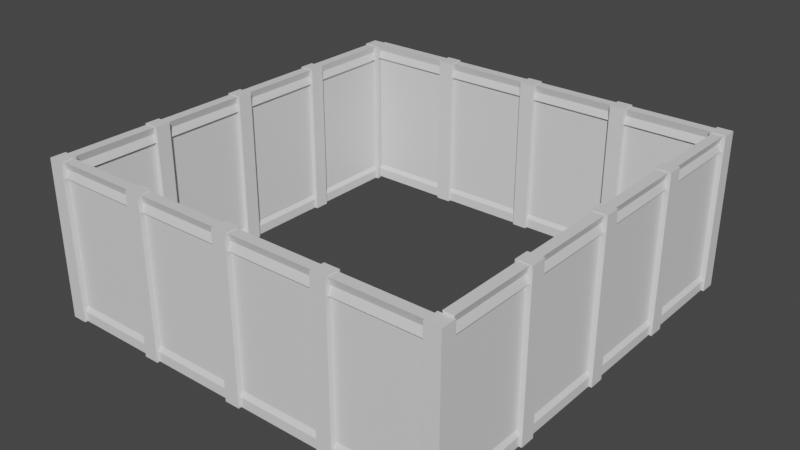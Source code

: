 # Source: WallIdeas.blend  (saved by Blender 3.0.42; exported with 4.5.12 LTS)
import bpy
from mathutils import Matrix  # noqa: F401  (used for matrix-valued properties, if any)

bpy.ops.wm.read_factory_settings(use_empty=True)
scene = bpy.context.scene
scene.name = 'Scene'

# ---- collections
col_collection = bpy.data.collections.new('Collection'); scene.collection.children.link(col_collection)

# ---- materials (node trees are filled in below, after node groups)
mat_material = bpy.data.materials.new('Material')
mat_material.alpha_threshold = 0.0
mat_material.use_transparent_shadow = False
mat_material.line_color = (0.0, 0.0, 0.0, 1.0)

# ---- material node trees
mat_material.use_nodes = True; mat_material.node_tree.nodes.clear()
_N = mat_material.node_tree.nodes; _L = mat_material.node_tree.links
n0 = _N.new('ShaderNodeOutputMaterial'); n0.name = 'Material Output'; n0.location = (300, 300)
n1 = _N.new('ShaderNodeBsdfPrincipled'); n1.name = 'Principled BSDF'; n1.location = (10, 300)
n1.distribution = 'GGX'
n1.subsurface_method = 'RANDOM_WALK_SKIN'
n1.inputs[2].default_value = 0.4
n1.inputs[3].default_value = 1.45
n1.inputs[27].default_value = (0.0, 0.0, 0.0, 1.0)
n1.inputs[28].default_value = 1.0
_L.new(n1.outputs[0], n0.inputs[0])
n0.is_active_output = True

# ---- world
world_world = bpy.data.worlds.new('World'); scene.world = world_world
world_world.use_nodes = True; world_world.node_tree.nodes.clear()
_N = world_world.node_tree.nodes; _L = world_world.node_tree.links
n0 = _N.new('ShaderNodeOutputWorld'); n0.name = 'World Output'; n0.location = (300, 300)
n1 = _N.new('ShaderNodeBackground'); n1.name = 'Background'; n1.location = (10, 300)
n1.inputs[0].default_value = (0.05088, 0.05088, 0.05088, 1.0)
_L.new(n1.outputs[0], n0.inputs[0])
n0.is_active_output = True
world_world.color = (0.05088, 0.05088, 0.05088)
world_world.use_sun_shadow = False
world_world.sun_shadow_jitter_overblur = 0.0

# ---- meshes
me_cube_002 = bpy.data.meshes.new('Cube.002')
me_cube_002.from_pydata([(1.0, 1.0, 1.0), (1.0, 1.0, -1.0), (1.0, -1.0, 1.0), (1.0, -1.0, -1.0), (-1.0, 1.0, 1.0), (-1.0, 1.0, -1.0), (-1.0, -1.0, 1.0), (-1.0, -1.0, -1.0)], [], [(0, 4, 6, 2), (3, 2, 6, 7), (7, 6, 4, 5), (5, 1, 3, 7), (1, 0, 2, 3), (5, 4, 0, 1)])
_uv = me_cube_002.uv_layers.new(name='UVMap')
_uv.uv.foreach_set('vector', [0.625, 0.5, 0.875, 0.5, 0.875, 0.75, 0.625, 0.75, 0.375, 0.75, 0.625, 0.75, 0.625, 1.0, 0.375, 1.0, 0.375, 0.0, 0.625, 0.0, 0.625, 0.25, 0.375, 0.25, 0.125, 0.5, 0.375, 0.5, 0.375, 0.75, 0.125, 0.75, 0.375, 0.5, 0.625, 0.5, 0.625, 0.75, 0.375, 0.75, 0.375, 0.25, 0.625, 0.25, 0.625, 0.5, 0.375, 0.5])
me_cube_002.materials.append(mat_material)
me_cube_002.use_remesh_preserve_volume = False
me_cube_002.use_remesh_preserve_attributes = False
me_cube_002.use_mirror_vertex_groups = False
me_cube_002.update()
me_cube_003 = bpy.data.meshes.new('Cube.003')
me_cube_003.from_pydata([(1.0, 1.0, -1.0), (1.0, -1.0, -1.0), (-1.0, 1.0, -1.0), (-1.0, -1.0, -1.0), (0.25, 1.0, 1.0), (1.0, 1.0, 0.25), (1.0, -1.0, 0.25), (0.25, -1.0, 1.0), (-1.0, 1.0, 0.25), (-0.25, 1.0, 1.0), (-0.25, -1.0, 1.0), (-1.0, -1.0, 0.25)], [], [(4, 9, 10, 7), (2, 0, 1, 3), (1, 6, 7, 10, 11, 3), (0, 5, 6, 1), (4, 7, 6, 5), (3, 11, 8, 2), (10, 9, 8, 11), (2, 8, 9, 4, 5, 0)])
_uv = me_cube_003.uv_layers.new(name='UVMap')
_uv.uv.foreach_set('vector', [0.7188, 0.5, 0.7812, 0.5, 0.7812, 0.75, 0.7188, 0.75, 0.125, 0.5, 0.375, 0.5, 0.375, 0.75, 0.125, 0.75, 0.375, 0.75, 0.5312, 0.75, 0.625, 0.8438, 0.625, 0.9062, 0.5312, 1.0, 0.375, 1.0, 0.375, 0.5, 0.5312, 0.5, 0.5312, 0.75, 0.375, 0.75, 0.7188, 0.5, 0.7188, 0.75, 0.5312, 0.75, 0.5312, 0.5, 0.375, 0.0, 0.5312, 0.0, 0.5312, 0.25, 0.375, 0.25, 0.625, 0.0, 0.625, 0.25, 0.5312, 0.25, 0.5312, 0.0, 0.375, 0.25, 0.5312, 0.25, 0.625, 0.3438, 0.625, 0.4062, 0.5312, 0.5, 0.375, 0.5])
me_cube_003.materials.append(mat_material)
me_cube_003.use_remesh_preserve_volume = False
me_cube_003.use_remesh_preserve_attributes = False
me_cube_003.use_mirror_vertex_groups = False
me_cube_003.update()
me_cube_004 = bpy.data.meshes.new('Cube.004')
me_cube_004.from_pydata([(1.0, 1.0, 1.0), (1.0, 1.0, -1.0), (1.0, -1.0, 1.0), (1.0, -1.0, -1.0), (-1.0, 1.0, 1.0), (-1.0, 1.0, -1.0), (-1.0, -1.0, 1.0), (-1.0, -1.0, -1.0), (0.5, 1.0, 0.0), (-0.5, -1.0, 0.0), (0.5, -1.0, 0.0), (-0.5, 1.0, 0.0)], [], [(0, 4, 6, 2), (10, 2, 6, 9), (9, 6, 4, 11), (5, 1, 3, 7), (8, 0, 2, 10), (11, 4, 0, 8), (5, 11, 8, 1), (1, 8, 10, 3), (7, 9, 11, 5), (3, 10, 9, 7)])
_uv = me_cube_004.uv_layers.new(name='UVMap')
_uv.uv.foreach_set('vector', [0.625, 0.5, 0.875, 0.5, 0.875, 0.75, 0.625, 0.75, 0.5, 0.75, 0.625, 0.75, 0.625, 1.0, 0.5, 1.0, 0.5, 0.0, 0.625, 0.0, 0.625, 0.25, 0.5, 0.25, 0.125, 0.5, 0.375, 0.5, 0.375, 0.75, 0.125, 0.75, 0.5, 0.5, 0.625, 0.5, 0.625, 0.75, 0.5, 0.75, 0.5, 0.25, 0.625, 0.25, 0.625, 0.5, 0.5, 0.5, 0.375, 0.25, 0.5, 0.25, 0.5, 0.5, 0.375, 0.5, 0.375, 0.5, 0.5, 0.5, 0.5, 0.75, 0.375, 0.75, 0.375, 0.0, 0.5, 0.0, 0.5, 0.25, 0.375, 0.25, 0.375, 0.75, 0.5, 0.75, 0.5, 1.0, 0.375, 1.0])
me_cube_004.materials.append(mat_material)
me_cube_004.use_remesh_preserve_volume = False
me_cube_004.use_remesh_preserve_attributes = False
me_cube_004.use_mirror_vertex_groups = False
me_cube_004.update()
me_cube_005 = bpy.data.meshes.new('Cube.005')
me_cube_005.from_pydata([(1.0, 1.0, 1.0), (1.0, 1.0, -1.0), (1.0, -1.0, 1.0), (1.0, -1.0, -1.0), (-1.0, 1.0, 1.0), (-1.0, 1.0, -1.0), (-1.0, -1.0, 1.0), (-1.0, -1.0, -1.0)], [], [(0, 4, 6, 2), (3, 2, 6, 7), (7, 6, 4, 5), (5, 1, 3, 7), (1, 0, 2, 3), (5, 4, 0, 1)])
_uv = me_cube_005.uv_layers.new(name='UVMap')
_uv.uv.foreach_set('vector', [0.625, 0.5, 0.875, 0.5, 0.875, 0.75, 0.625, 0.75, 0.375, 0.75, 0.625, 0.75, 0.625, 1.0, 0.375, 1.0, 0.375, 0.0, 0.625, 0.0, 0.625, 0.25, 0.375, 0.25, 0.125, 0.5, 0.375, 0.5, 0.375, 0.75, 0.125, 0.75, 0.375, 0.5, 0.625, 0.5, 0.625, 0.75, 0.375, 0.75, 0.375, 0.25, 0.625, 0.25, 0.625, 0.5, 0.375, 0.5])
me_cube_005.materials.append(mat_material)
me_cube_005.use_remesh_preserve_volume = False
me_cube_005.use_remesh_preserve_attributes = False
me_cube_005.use_mirror_vertex_groups = False
me_cube_005.update()
me_cube_007 = bpy.data.meshes.new('Cube.007')
me_cube_007.from_pydata([(1.0, 1.0, 1.0), (1.0, 1.0, -1.0), (1.0, -1.0, 1.0), (1.0, -1.0, -1.0), (-1.0, 1.0, 1.0), (-1.0, 1.0, -1.0), (-1.0, -1.0, 1.0), (-1.0, -1.0, -1.0)], [], [(0, 4, 6, 2), (3, 2, 6, 7), (7, 6, 4, 5), (5, 1, 3, 7), (1, 0, 2, 3), (5, 4, 0, 1)])
_uv = me_cube_007.uv_layers.new(name='UVMap')
_uv.uv.foreach_set('vector', [0.625, 0.5, 0.875, 0.5, 0.875, 0.75, 0.625, 0.75, 0.375, 0.75, 0.625, 0.75, 0.625, 1.0, 0.375, 1.0, 0.375, 0.0, 0.625, 0.0, 0.625, 0.25, 0.375, 0.25, 0.125, 0.5, 0.375, 0.5, 0.375, 0.75, 0.125, 0.75, 0.375, 0.5, 0.625, 0.5, 0.625, 0.75, 0.375, 0.75, 0.375, 0.25, 0.625, 0.25, 0.625, 0.5, 0.375, 0.5])
me_cube_007.materials.append(mat_material)
me_cube_007.use_remesh_preserve_volume = False
me_cube_007.use_remesh_preserve_attributes = False
me_cube_007.use_mirror_vertex_groups = False
me_cube_007.update()
me_cube_010 = bpy.data.meshes.new('Cube.010')
me_cube_010.from_pydata([(1.0, 1.0, 1.0), (1.0, 1.0, -1.0), (1.0, -1.0, 1.0), (1.0, -1.0, -1.0), (-1.0, 1.0, 1.0), (-1.0, 1.0, -1.0), (-1.0, -1.0, 1.0), (-1.0, -1.0, -1.0)], [], [(0, 4, 6, 2), (3, 2, 6, 7), (7, 6, 4, 5), (5, 1, 3, 7), (1, 0, 2, 3), (5, 4, 0, 1)])
_uv = me_cube_010.uv_layers.new(name='UVMap')
_uv.uv.foreach_set('vector', [0.625, 0.5, 0.875, 0.5, 0.875, 0.75, 0.625, 0.75, 0.375, 0.75, 0.625, 0.75, 0.625, 1.0, 0.375, 1.0, 0.375, 0.0, 0.625, 0.0, 0.625, 0.25, 0.375, 0.25, 0.125, 0.5, 0.375, 0.5, 0.375, 0.75, 0.125, 0.75, 0.375, 0.5, 0.625, 0.5, 0.625, 0.75, 0.375, 0.75, 0.375, 0.25, 0.625, 0.25, 0.625, 0.5, 0.375, 0.5])
me_cube_010.materials.append(mat_material)
me_cube_010.use_remesh_preserve_volume = False
me_cube_010.use_remesh_preserve_attributes = False
me_cube_010.use_mirror_vertex_groups = False
me_cube_010.update()
me_cube_012 = bpy.data.meshes.new('Cube.012')
me_cube_012.from_pydata([(1.0, 1.0, 1.0), (1.0, 1.0, -1.0), (1.0, -1.0, 1.0), (1.0, -1.0, -1.0), (-1.0, 1.0, 1.0), (-1.0, 1.0, -1.0), (-1.0, -1.0, 1.0), (-1.0, -1.0, -1.0)], [], [(0, 4, 6, 2), (3, 2, 6, 7), (7, 6, 4, 5), (5, 1, 3, 7), (1, 0, 2, 3), (5, 4, 0, 1)])
_uv = me_cube_012.uv_layers.new(name='UVMap')
_uv.uv.foreach_set('vector', [0.625, 0.5, 0.875, 0.5, 0.875, 0.75, 0.625, 0.75, 0.375, 0.75, 0.625, 0.75, 0.625, 1.0, 0.375, 1.0, 0.375, 0.0, 0.625, 0.0, 0.625, 0.25, 0.375, 0.25, 0.125, 0.5, 0.375, 0.5, 0.375, 0.75, 0.125, 0.75, 0.375, 0.5, 0.625, 0.5, 0.625, 0.75, 0.375, 0.75, 0.375, 0.25, 0.625, 0.25, 0.625, 0.5, 0.375, 0.5])
me_cube_012.materials.append(mat_material)
me_cube_012.use_remesh_preserve_volume = False
me_cube_012.use_remesh_preserve_attributes = False
me_cube_012.use_mirror_vertex_groups = False
me_cube_012.update()
me_cube_015 = bpy.data.meshes.new('Cube.015')
me_cube_015.from_pydata([(1.0, 1.0, 1.0), (1.0, 1.0, -1.0), (1.0, -1.0, 1.0), (1.0, -1.0, -1.0), (-1.0, 1.0, 1.0), (-1.0, 1.0, -1.0), (-1.0, -1.0, 1.0), (-1.0, -1.0, -1.0)], [], [(0, 4, 6, 2), (3, 2, 6, 7), (7, 6, 4, 5), (5, 1, 3, 7), (1, 0, 2, 3), (5, 4, 0, 1)])
_uv = me_cube_015.uv_layers.new(name='UVMap')
_uv.uv.foreach_set('vector', [0.625, 0.5, 0.875, 0.5, 0.875, 0.75, 0.625, 0.75, 0.375, 0.75, 0.625, 0.75, 0.625, 1.0, 0.375, 1.0, 0.375, 0.0, 0.625, 0.0, 0.625, 0.25, 0.375, 0.25, 0.125, 0.5, 0.375, 0.5, 0.375, 0.75, 0.125, 0.75, 0.375, 0.5, 0.625, 0.5, 0.625, 0.75, 0.375, 0.75, 0.375, 0.25, 0.625, 0.25, 0.625, 0.5, 0.375, 0.5])
me_cube_015.materials.append(mat_material)
me_cube_015.use_remesh_preserve_volume = False
me_cube_015.use_remesh_preserve_attributes = False
me_cube_015.use_mirror_vertex_groups = False
me_cube_015.update()
me_cube_016 = bpy.data.meshes.new('Cube.016')
me_cube_016.from_pydata([(1.0, 1.0, 1.0), (1.0, 1.0, -1.0), (1.0, -1.0, 1.0), (1.0, -1.0, -1.0), (-1.0, 1.0, 1.0), (-1.0, 1.0, -1.0), (-1.0, -1.0, 1.0), (-1.0, -1.0, -1.0)], [], [(0, 4, 6, 2), (3, 2, 6, 7), (7, 6, 4, 5), (5, 1, 3, 7), (1, 0, 2, 3), (5, 4, 0, 1)])
_uv = me_cube_016.uv_layers.new(name='UVMap')
_uv.uv.foreach_set('vector', [0.625, 0.5, 0.875, 0.5, 0.875, 0.75, 0.625, 0.75, 0.375, 0.75, 0.625, 0.75, 0.625, 1.0, 0.375, 1.0, 0.375, 0.0, 0.625, 0.0, 0.625, 0.25, 0.375, 0.25, 0.125, 0.5, 0.375, 0.5, 0.375, 0.75, 0.125, 0.75, 0.375, 0.5, 0.625, 0.5, 0.625, 0.75, 0.375, 0.75, 0.375, 0.25, 0.625, 0.25, 0.625, 0.5, 0.375, 0.5])
me_cube_016.materials.append(mat_material)
me_cube_016.use_remesh_preserve_volume = False
me_cube_016.use_remesh_preserve_attributes = False
me_cube_016.use_mirror_vertex_groups = False
me_cube_016.update()
me_cube_019 = bpy.data.meshes.new('Cube.019')
me_cube_019.from_pydata([(1.0, 1.0, 1.0), (1.0, 1.0, -1.0), (1.0, -1.0, 1.0), (1.0, -1.0, -1.0), (-1.0, 1.0, 1.0), (-1.0, 1.0, -1.0), (-1.0, -1.0, 1.0), (-1.0, -1.0, -1.0)], [], [(0, 4, 6, 2), (3, 2, 6, 7), (7, 6, 4, 5), (5, 1, 3, 7), (1, 0, 2, 3), (5, 4, 0, 1)])
_uv = me_cube_019.uv_layers.new(name='UVMap')
_uv.uv.foreach_set('vector', [0.625, 0.5, 0.875, 0.5, 0.875, 0.75, 0.625, 0.75, 0.375, 0.75, 0.625, 0.75, 0.625, 1.0, 0.375, 1.0, 0.375, 0.0, 0.625, 0.0, 0.625, 0.25, 0.375, 0.25, 0.125, 0.5, 0.375, 0.5, 0.375, 0.75, 0.125, 0.75, 0.375, 0.5, 0.625, 0.5, 0.625, 0.75, 0.375, 0.75, 0.375, 0.25, 0.625, 0.25, 0.625, 0.5, 0.375, 0.5])
me_cube_019.materials.append(mat_material)
me_cube_019.use_remesh_preserve_volume = False
me_cube_019.use_remesh_preserve_attributes = False
me_cube_019.use_mirror_vertex_groups = False
me_cube_019.update()
me_cube_020 = bpy.data.meshes.new('Cube.020')
me_cube_020.from_pydata([(1.0, 1.0, -1.0), (1.0, -1.0, -1.0), (-1.0, 1.0, -1.0), (-1.0, -1.0, -1.0), (0.25, 1.0, 1.0), (1.0, 1.0, 0.25), (1.0, -1.0, 0.25), (0.25, -1.0, 1.0), (-1.0, 1.0, 0.25), (-0.25, 1.0, 1.0), (-0.25, -1.0, 1.0), (-1.0, -1.0, 0.25)], [], [(4, 9, 10, 7), (2, 0, 1, 3), (1, 6, 7, 10, 11, 3), (0, 5, 6, 1), (4, 7, 6, 5), (3, 11, 8, 2), (10, 9, 8, 11), (2, 8, 9, 4, 5, 0)])
_uv = me_cube_020.uv_layers.new(name='UVMap')
_uv.uv.foreach_set('vector', [0.7188, 0.5, 0.7812, 0.5, 0.7812, 0.75, 0.7188, 0.75, 0.125, 0.5, 0.375, 0.5, 0.375, 0.75, 0.125, 0.75, 0.375, 0.75, 0.5312, 0.75, 0.625, 0.8438, 0.625, 0.9062, 0.5312, 1.0, 0.375, 1.0, 0.375, 0.5, 0.5312, 0.5, 0.5312, 0.75, 0.375, 0.75, 0.7188, 0.5, 0.7188, 0.75, 0.5312, 0.75, 0.5312, 0.5, 0.375, 0.0, 0.5312, 0.0, 0.5312, 0.25, 0.375, 0.25, 0.625, 0.0, 0.625, 0.25, 0.5312, 0.25, 0.5312, 0.0, 0.375, 0.25, 0.5312, 0.25, 0.625, 0.3438, 0.625, 0.4062, 0.5312, 0.5, 0.375, 0.5])
me_cube_020.materials.append(mat_material)
me_cube_020.use_remesh_preserve_volume = False
me_cube_020.use_remesh_preserve_attributes = False
me_cube_020.use_mirror_vertex_groups = False
me_cube_020.update()
me_cube_021 = bpy.data.meshes.new('Cube.021')
me_cube_021.from_pydata([(1.0, 1.0, -1.0), (1.0, -1.0, -1.0), (-1.0, 1.0, -1.0), (-1.0, -1.0, -1.0), (0.25, 1.0, 1.0), (1.0, 1.0, 0.25), (1.0, -1.0, 0.25), (0.25, -1.0, 1.0), (-1.0, 1.0, 0.25), (-0.25, 1.0, 1.0), (-0.25, -1.0, 1.0), (-1.0, -1.0, 0.25)], [], [(4, 9, 10, 7), (2, 0, 1, 3), (1, 6, 7, 10, 11, 3), (0, 5, 6, 1), (4, 7, 6, 5), (3, 11, 8, 2), (10, 9, 8, 11), (2, 8, 9, 4, 5, 0)])
_uv = me_cube_021.uv_layers.new(name='UVMap')
_uv.uv.foreach_set('vector', [0.7188, 0.5, 0.7812, 0.5, 0.7812, 0.75, 0.7188, 0.75, 0.125, 0.5, 0.375, 0.5, 0.375, 0.75, 0.125, 0.75, 0.375, 0.75, 0.5312, 0.75, 0.625, 0.8438, 0.625, 0.9062, 0.5312, 1.0, 0.375, 1.0, 0.375, 0.5, 0.5312, 0.5, 0.5312, 0.75, 0.375, 0.75, 0.7188, 0.5, 0.7188, 0.75, 0.5312, 0.75, 0.5312, 0.5, 0.375, 0.0, 0.5312, 0.0, 0.5312, 0.25, 0.375, 0.25, 0.625, 0.0, 0.625, 0.25, 0.5312, 0.25, 0.5312, 0.0, 0.375, 0.25, 0.5312, 0.25, 0.625, 0.3438, 0.625, 0.4062, 0.5312, 0.5, 0.375, 0.5])
me_cube_021.materials.append(mat_material)
me_cube_021.use_remesh_preserve_volume = False
me_cube_021.use_remesh_preserve_attributes = False
me_cube_021.use_mirror_vertex_groups = False
me_cube_021.update()
me_cube_022 = bpy.data.meshes.new('Cube.022')
me_cube_022.from_pydata([(1.0, 1.0, -1.0), (1.0, -1.0, -1.0), (-1.0, 1.0, -1.0), (-1.0, -1.0, -1.0), (0.25, 1.0, 1.0), (1.0, 1.0, 0.25), (1.0, -1.0, 0.25), (0.25, -1.0, 1.0), (-1.0, 1.0, 0.25), (-0.25, 1.0, 1.0), (-0.25, -1.0, 1.0), (-1.0, -1.0, 0.25)], [], [(4, 9, 10, 7), (2, 0, 1, 3), (1, 6, 7, 10, 11, 3), (0, 5, 6, 1), (4, 7, 6, 5), (3, 11, 8, 2), (10, 9, 8, 11), (2, 8, 9, 4, 5, 0)])
_uv = me_cube_022.uv_layers.new(name='UVMap')
_uv.uv.foreach_set('vector', [0.7188, 0.5, 0.7812, 0.5, 0.7812, 0.75, 0.7188, 0.75, 0.125, 0.5, 0.375, 0.5, 0.375, 0.75, 0.125, 0.75, 0.375, 0.75, 0.5312, 0.75, 0.625, 0.8438, 0.625, 0.9062, 0.5312, 1.0, 0.375, 1.0, 0.375, 0.5, 0.5312, 0.5, 0.5312, 0.75, 0.375, 0.75, 0.7188, 0.5, 0.7188, 0.75, 0.5312, 0.75, 0.5312, 0.5, 0.375, 0.0, 0.5312, 0.0, 0.5312, 0.25, 0.375, 0.25, 0.625, 0.0, 0.625, 0.25, 0.5312, 0.25, 0.5312, 0.0, 0.375, 0.25, 0.5312, 0.25, 0.625, 0.3438, 0.625, 0.4062, 0.5312, 0.5, 0.375, 0.5])
me_cube_022.materials.append(mat_material)
me_cube_022.use_remesh_preserve_volume = False
me_cube_022.use_remesh_preserve_attributes = False
me_cube_022.use_mirror_vertex_groups = False
me_cube_022.update()
me_cube_023 = bpy.data.meshes.new('Cube.023')
me_cube_023.from_pydata([(1.0, 1.0, 1.0), (1.0, 1.0, -1.0), (1.0, -1.0, 1.0), (1.0, -1.0, -1.0), (-1.0, 1.0, 1.0), (-1.0, 1.0, -1.0), (-1.0, -1.0, 1.0), (-1.0, -1.0, -1.0), (0.5, 1.0, 0.0), (-0.5, -1.0, 0.0), (0.5, -1.0, 0.0), (-0.5, 1.0, 0.0)], [], [(0, 4, 6, 2), (10, 2, 6, 9), (9, 6, 4, 11), (5, 1, 3, 7), (8, 0, 2, 10), (11, 4, 0, 8), (5, 11, 8, 1), (1, 8, 10, 3), (7, 9, 11, 5), (3, 10, 9, 7)])
_uv = me_cube_023.uv_layers.new(name='UVMap')
_uv.uv.foreach_set('vector', [0.625, 0.5, 0.875, 0.5, 0.875, 0.75, 0.625, 0.75, 0.5, 0.75, 0.625, 0.75, 0.625, 1.0, 0.5, 1.0, 0.5, 0.0, 0.625, 0.0, 0.625, 0.25, 0.5, 0.25, 0.125, 0.5, 0.375, 0.5, 0.375, 0.75, 0.125, 0.75, 0.5, 0.5, 0.625, 0.5, 0.625, 0.75, 0.5, 0.75, 0.5, 0.25, 0.625, 0.25, 0.625, 0.5, 0.5, 0.5, 0.375, 0.25, 0.5, 0.25, 0.5, 0.5, 0.375, 0.5, 0.375, 0.5, 0.5, 0.5, 0.5, 0.75, 0.375, 0.75, 0.375, 0.0, 0.5, 0.0, 0.5, 0.25, 0.375, 0.25, 0.375, 0.75, 0.5, 0.75, 0.5, 1.0, 0.375, 1.0])
me_cube_023.materials.append(mat_material)
me_cube_023.use_remesh_preserve_volume = False
me_cube_023.use_remesh_preserve_attributes = False
me_cube_023.use_mirror_vertex_groups = False
me_cube_023.update()
me_cube_024 = bpy.data.meshes.new('Cube.024')
me_cube_024.from_pydata([(1.0, 1.0, 1.0), (1.0, 1.0, -1.0), (1.0, -1.0, 1.0), (1.0, -1.0, -1.0), (-1.0, 1.0, 1.0), (-1.0, 1.0, -1.0), (-1.0, -1.0, 1.0), (-1.0, -1.0, -1.0), (0.5, 1.0, 0.0), (-0.5, -1.0, 0.0), (0.5, -1.0, 0.0), (-0.5, 1.0, 0.0)], [], [(0, 4, 6, 2), (10, 2, 6, 9), (9, 6, 4, 11), (5, 1, 3, 7), (8, 0, 2, 10), (11, 4, 0, 8), (5, 11, 8, 1), (1, 8, 10, 3), (7, 9, 11, 5), (3, 10, 9, 7)])
_uv = me_cube_024.uv_layers.new(name='UVMap')
_uv.uv.foreach_set('vector', [0.625, 0.5, 0.875, 0.5, 0.875, 0.75, 0.625, 0.75, 0.5, 0.75, 0.625, 0.75, 0.625, 1.0, 0.5, 1.0, 0.5, 0.0, 0.625, 0.0, 0.625, 0.25, 0.5, 0.25, 0.125, 0.5, 0.375, 0.5, 0.375, 0.75, 0.125, 0.75, 0.5, 0.5, 0.625, 0.5, 0.625, 0.75, 0.5, 0.75, 0.5, 0.25, 0.625, 0.25, 0.625, 0.5, 0.5, 0.5, 0.375, 0.25, 0.5, 0.25, 0.5, 0.5, 0.375, 0.5, 0.375, 0.5, 0.5, 0.5, 0.5, 0.75, 0.375, 0.75, 0.375, 0.0, 0.5, 0.0, 0.5, 0.25, 0.375, 0.25, 0.375, 0.75, 0.5, 0.75, 0.5, 1.0, 0.375, 1.0])
me_cube_024.materials.append(mat_material)
me_cube_024.use_remesh_preserve_volume = False
me_cube_024.use_remesh_preserve_attributes = False
me_cube_024.use_mirror_vertex_groups = False
me_cube_024.update()
me_cube_025 = bpy.data.meshes.new('Cube.025')
me_cube_025.from_pydata([(1.0, 1.0, 1.0), (1.0, 1.0, -1.0), (1.0, -1.0, 1.0), (1.0, -1.0, -1.0), (-1.0, 1.0, 1.0), (-1.0, 1.0, -1.0), (-1.0, -1.0, 1.0), (-1.0, -1.0, -1.0), (0.5, 1.0, 0.0), (-0.5, -1.0, 0.0), (0.5, -1.0, 0.0), (-0.5, 1.0, 0.0)], [], [(0, 4, 6, 2), (10, 2, 6, 9), (9, 6, 4, 11), (5, 1, 3, 7), (8, 0, 2, 10), (11, 4, 0, 8), (5, 11, 8, 1), (1, 8, 10, 3), (7, 9, 11, 5), (3, 10, 9, 7)])
_uv = me_cube_025.uv_layers.new(name='UVMap')
_uv.uv.foreach_set('vector', [0.625, 0.5, 0.875, 0.5, 0.875, 0.75, 0.625, 0.75, 0.5, 0.75, 0.625, 0.75, 0.625, 1.0, 0.5, 1.0, 0.5, 0.0, 0.625, 0.0, 0.625, 0.25, 0.5, 0.25, 0.125, 0.5, 0.375, 0.5, 0.375, 0.75, 0.125, 0.75, 0.5, 0.5, 0.625, 0.5, 0.625, 0.75, 0.5, 0.75, 0.5, 0.25, 0.625, 0.25, 0.625, 0.5, 0.5, 0.5, 0.375, 0.25, 0.5, 0.25, 0.5, 0.5, 0.375, 0.5, 0.375, 0.5, 0.5, 0.5, 0.5, 0.75, 0.375, 0.75, 0.375, 0.0, 0.5, 0.0, 0.5, 0.25, 0.375, 0.25, 0.375, 0.75, 0.5, 0.75, 0.5, 1.0, 0.375, 1.0])
me_cube_025.materials.append(mat_material)
me_cube_025.use_remesh_preserve_volume = False
me_cube_025.use_remesh_preserve_attributes = False
me_cube_025.use_mirror_vertex_groups = False
me_cube_025.update()
me_cube_027 = bpy.data.meshes.new('Cube.027')
me_cube_027.from_pydata([(1.0, 1.0, 1.0), (1.0, 1.0, -1.0), (1.0, -1.0, 1.0), (1.0, -1.0, -1.0), (-1.0, 1.0, 1.0), (-1.0, 1.0, -1.0), (-1.0, -1.0, 1.0), (-1.0, -1.0, -1.0)], [], [(0, 4, 6, 2), (3, 2, 6, 7), (7, 6, 4, 5), (5, 1, 3, 7), (1, 0, 2, 3), (5, 4, 0, 1)])
_uv = me_cube_027.uv_layers.new(name='UVMap')
_uv.uv.foreach_set('vector', [0.625, 0.5, 0.875, 0.5, 0.875, 0.75, 0.625, 0.75, 0.375, 0.75, 0.625, 0.75, 0.625, 1.0, 0.375, 1.0, 0.375, 0.0, 0.625, 0.0, 0.625, 0.25, 0.375, 0.25, 0.125, 0.5, 0.375, 0.5, 0.375, 0.75, 0.125, 0.75, 0.375, 0.5, 0.625, 0.5, 0.625, 0.75, 0.375, 0.75, 0.375, 0.25, 0.625, 0.25, 0.625, 0.5, 0.375, 0.5])
me_cube_027.materials.append(mat_material)
me_cube_027.use_remesh_preserve_volume = False
me_cube_027.use_remesh_preserve_attributes = False
me_cube_027.use_mirror_vertex_groups = False
me_cube_027.update()
me_cube_028 = bpy.data.meshes.new('Cube.028')
me_cube_028.from_pydata([(1.0, 1.0, -1.0), (1.0, -1.0, -1.0), (-1.0, 1.0, -1.0), (-1.0, -1.0, -1.0), (0.25, 1.0, 1.0), (1.0, 1.0, 0.25), (1.0, -1.0, 0.25), (0.25, -1.0, 1.0), (-1.0, 1.0, 0.25), (-0.25, 1.0, 1.0), (-0.25, -1.0, 1.0), (-1.0, -1.0, 0.25)], [], [(4, 9, 10, 7), (2, 0, 1, 3), (1, 6, 7, 10, 11, 3), (0, 5, 6, 1), (4, 7, 6, 5), (3, 11, 8, 2), (10, 9, 8, 11), (2, 8, 9, 4, 5, 0)])
_uv = me_cube_028.uv_layers.new(name='UVMap')
_uv.uv.foreach_set('vector', [0.7188, 0.5, 0.7812, 0.5, 0.7812, 0.75, 0.7188, 0.75, 0.125, 0.5, 0.375, 0.5, 0.375, 0.75, 0.125, 0.75, 0.375, 0.75, 0.5312, 0.75, 0.625, 0.8438, 0.625, 0.9062, 0.5312, 1.0, 0.375, 1.0, 0.375, 0.5, 0.5312, 0.5, 0.5312, 0.75, 0.375, 0.75, 0.7188, 0.5, 0.7188, 0.75, 0.5312, 0.75, 0.5312, 0.5, 0.375, 0.0, 0.5312, 0.0, 0.5312, 0.25, 0.375, 0.25, 0.625, 0.0, 0.625, 0.25, 0.5312, 0.25, 0.5312, 0.0, 0.375, 0.25, 0.5312, 0.25, 0.625, 0.3438, 0.625, 0.4062, 0.5312, 0.5, 0.375, 0.5])
me_cube_028.materials.append(mat_material)
me_cube_028.use_remesh_preserve_volume = False
me_cube_028.use_remesh_preserve_attributes = False
me_cube_028.use_mirror_vertex_groups = False
me_cube_028.update()
me_cube_029 = bpy.data.meshes.new('Cube.029')
me_cube_029.from_pydata([(1.0, 1.0, 1.0), (1.0, 1.0, -1.0), (1.0, -1.0, 1.0), (1.0, -1.0, -1.0), (-1.0, 1.0, 1.0), (-1.0, 1.0, -1.0), (-1.0, -1.0, 1.0), (-1.0, -1.0, -1.0), (0.5, 1.0, 0.0), (-0.5, -1.0, 0.0), (0.5, -1.0, 0.0), (-0.5, 1.0, 0.0)], [], [(0, 4, 6, 2), (10, 2, 6, 9), (9, 6, 4, 11), (5, 1, 3, 7), (8, 0, 2, 10), (11, 4, 0, 8), (5, 11, 8, 1), (1, 8, 10, 3), (7, 9, 11, 5), (3, 10, 9, 7)])
_uv = me_cube_029.uv_layers.new(name='UVMap')
_uv.uv.foreach_set('vector', [0.625, 0.5, 0.875, 0.5, 0.875, 0.75, 0.625, 0.75, 0.5, 0.75, 0.625, 0.75, 0.625, 1.0, 0.5, 1.0, 0.5, 0.0, 0.625, 0.0, 0.625, 0.25, 0.5, 0.25, 0.125, 0.5, 0.375, 0.5, 0.375, 0.75, 0.125, 0.75, 0.5, 0.5, 0.625, 0.5, 0.625, 0.75, 0.5, 0.75, 0.5, 0.25, 0.625, 0.25, 0.625, 0.5, 0.5, 0.5, 0.375, 0.25, 0.5, 0.25, 0.5, 0.5, 0.375, 0.5, 0.375, 0.5, 0.5, 0.5, 0.5, 0.75, 0.375, 0.75, 0.375, 0.0, 0.5, 0.0, 0.5, 0.25, 0.375, 0.25, 0.375, 0.75, 0.5, 0.75, 0.5, 1.0, 0.375, 1.0])
me_cube_029.materials.append(mat_material)
me_cube_029.use_remesh_preserve_volume = False
me_cube_029.use_remesh_preserve_attributes = False
me_cube_029.use_mirror_vertex_groups = False
me_cube_029.update()
me_cube_030 = bpy.data.meshes.new('Cube.030')
me_cube_030.from_pydata([(1.0, 1.0, 1.0), (1.0, 1.0, -1.0), (1.0, -1.0, 1.0), (1.0, -1.0, -1.0), (-1.0, 1.0, 1.0), (-1.0, 1.0, -1.0), (-1.0, -1.0, 1.0), (-1.0, -1.0, -1.0)], [], [(0, 4, 6, 2), (3, 2, 6, 7), (7, 6, 4, 5), (5, 1, 3, 7), (1, 0, 2, 3), (5, 4, 0, 1)])
_uv = me_cube_030.uv_layers.new(name='UVMap')
_uv.uv.foreach_set('vector', [0.625, 0.5, 0.875, 0.5, 0.875, 0.75, 0.625, 0.75, 0.375, 0.75, 0.625, 0.75, 0.625, 1.0, 0.375, 1.0, 0.375, 0.0, 0.625, 0.0, 0.625, 0.25, 0.375, 0.25, 0.125, 0.5, 0.375, 0.5, 0.375, 0.75, 0.125, 0.75, 0.375, 0.5, 0.625, 0.5, 0.625, 0.75, 0.375, 0.75, 0.375, 0.25, 0.625, 0.25, 0.625, 0.5, 0.375, 0.5])
me_cube_030.materials.append(mat_material)
me_cube_030.use_remesh_preserve_volume = False
me_cube_030.use_remesh_preserve_attributes = False
me_cube_030.use_mirror_vertex_groups = False
me_cube_030.update()
me_cube_031 = bpy.data.meshes.new('Cube.031')
me_cube_031.from_pydata([(1.0, 1.0, 1.0), (1.0, 1.0, -1.0), (1.0, -1.0, 1.0), (1.0, -1.0, -1.0), (-1.0, 1.0, 1.0), (-1.0, 1.0, -1.0), (-1.0, -1.0, 1.0), (-1.0, -1.0, -1.0)], [], [(0, 4, 6, 2), (3, 2, 6, 7), (7, 6, 4, 5), (5, 1, 3, 7), (1, 0, 2, 3), (5, 4, 0, 1)])
_uv = me_cube_031.uv_layers.new(name='UVMap')
_uv.uv.foreach_set('vector', [0.625, 0.5, 0.875, 0.5, 0.875, 0.75, 0.625, 0.75, 0.375, 0.75, 0.625, 0.75, 0.625, 1.0, 0.375, 1.0, 0.375, 0.0, 0.625, 0.0, 0.625, 0.25, 0.375, 0.25, 0.125, 0.5, 0.375, 0.5, 0.375, 0.75, 0.125, 0.75, 0.375, 0.5, 0.625, 0.5, 0.625, 0.75, 0.375, 0.75, 0.375, 0.25, 0.625, 0.25, 0.625, 0.5, 0.375, 0.5])
me_cube_031.materials.append(mat_material)
me_cube_031.use_remesh_preserve_volume = False
me_cube_031.use_remesh_preserve_attributes = False
me_cube_031.use_mirror_vertex_groups = False
me_cube_031.update()
me_cube_032 = bpy.data.meshes.new('Cube.032')
me_cube_032.from_pydata([(1.0, 1.0, 1.0), (1.0, 1.0, -1.0), (1.0, -1.0, 1.0), (1.0, -1.0, -1.0), (-1.0, 1.0, 1.0), (-1.0, 1.0, -1.0), (-1.0, -1.0, 1.0), (-1.0, -1.0, -1.0)], [], [(0, 4, 6, 2), (3, 2, 6, 7), (7, 6, 4, 5), (5, 1, 3, 7), (1, 0, 2, 3), (5, 4, 0, 1)])
_uv = me_cube_032.uv_layers.new(name='UVMap')
_uv.uv.foreach_set('vector', [0.625, 0.5, 0.875, 0.5, 0.875, 0.75, 0.625, 0.75, 0.375, 0.75, 0.625, 0.75, 0.625, 1.0, 0.375, 1.0, 0.375, 0.0, 0.625, 0.0, 0.625, 0.25, 0.375, 0.25, 0.125, 0.5, 0.375, 0.5, 0.375, 0.75, 0.125, 0.75, 0.375, 0.5, 0.625, 0.5, 0.625, 0.75, 0.375, 0.75, 0.375, 0.25, 0.625, 0.25, 0.625, 0.5, 0.375, 0.5])
me_cube_032.materials.append(mat_material)
me_cube_032.use_remesh_preserve_volume = False
me_cube_032.use_remesh_preserve_attributes = False
me_cube_032.use_mirror_vertex_groups = False
me_cube_032.update()
me_cube_033 = bpy.data.meshes.new('Cube.033')
me_cube_033.from_pydata([(1.0, 1.0, 1.0), (1.0, 1.0, -1.0), (1.0, -1.0, 1.0), (1.0, -1.0, -1.0), (-1.0, 1.0, 1.0), (-1.0, 1.0, -1.0), (-1.0, -1.0, 1.0), (-1.0, -1.0, -1.0)], [], [(0, 4, 6, 2), (3, 2, 6, 7), (7, 6, 4, 5), (5, 1, 3, 7), (1, 0, 2, 3), (5, 4, 0, 1)])
_uv = me_cube_033.uv_layers.new(name='UVMap')
_uv.uv.foreach_set('vector', [0.625, 0.5, 0.875, 0.5, 0.875, 0.75, 0.625, 0.75, 0.375, 0.75, 0.625, 0.75, 0.625, 1.0, 0.375, 1.0, 0.375, 0.0, 0.625, 0.0, 0.625, 0.25, 0.375, 0.25, 0.125, 0.5, 0.375, 0.5, 0.375, 0.75, 0.125, 0.75, 0.375, 0.5, 0.625, 0.5, 0.625, 0.75, 0.375, 0.75, 0.375, 0.25, 0.625, 0.25, 0.625, 0.5, 0.375, 0.5])
me_cube_033.materials.append(mat_material)
me_cube_033.use_remesh_preserve_volume = False
me_cube_033.use_remesh_preserve_attributes = False
me_cube_033.use_mirror_vertex_groups = False
me_cube_033.update()
me_cube_034 = bpy.data.meshes.new('Cube.034')
me_cube_034.from_pydata([(1.0, 1.0, 1.0), (1.0, 1.0, -1.0), (1.0, -1.0, 1.0), (1.0, -1.0, -1.0), (-1.0, 1.0, 1.0), (-1.0, 1.0, -1.0), (-1.0, -1.0, 1.0), (-1.0, -1.0, -1.0)], [], [(0, 4, 6, 2), (3, 2, 6, 7), (7, 6, 4, 5), (5, 1, 3, 7), (1, 0, 2, 3), (5, 4, 0, 1)])
_uv = me_cube_034.uv_layers.new(name='UVMap')
_uv.uv.foreach_set('vector', [0.625, 0.5, 0.875, 0.5, 0.875, 0.75, 0.625, 0.75, 0.375, 0.75, 0.625, 0.75, 0.625, 1.0, 0.375, 1.0, 0.375, 0.0, 0.625, 0.0, 0.625, 0.25, 0.375, 0.25, 0.125, 0.5, 0.375, 0.5, 0.375, 0.75, 0.125, 0.75, 0.375, 0.5, 0.625, 0.5, 0.625, 0.75, 0.375, 0.75, 0.375, 0.25, 0.625, 0.25, 0.625, 0.5, 0.375, 0.5])
me_cube_034.materials.append(mat_material)
me_cube_034.use_remesh_preserve_volume = False
me_cube_034.use_remesh_preserve_attributes = False
me_cube_034.use_mirror_vertex_groups = False
me_cube_034.update()
me_cube_036 = bpy.data.meshes.new('Cube.036')
me_cube_036.from_pydata([(1.0, 1.0, 1.0), (1.0, 1.0, -1.0), (1.0, -1.0, 1.0), (1.0, -1.0, -1.0), (-1.0, 1.0, 1.0), (-1.0, 1.0, -1.0), (-1.0, -1.0, 1.0), (-1.0, -1.0, -1.0)], [], [(0, 4, 6, 2), (3, 2, 6, 7), (7, 6, 4, 5), (5, 1, 3, 7), (1, 0, 2, 3), (5, 4, 0, 1)])
_uv = me_cube_036.uv_layers.new(name='UVMap')
_uv.uv.foreach_set('vector', [0.625, 0.5, 0.875, 0.5, 0.875, 0.75, 0.625, 0.75, 0.375, 0.75, 0.625, 0.75, 0.625, 1.0, 0.375, 1.0, 0.375, 0.0, 0.625, 0.0, 0.625, 0.25, 0.375, 0.25, 0.125, 0.5, 0.375, 0.5, 0.375, 0.75, 0.125, 0.75, 0.375, 0.5, 0.625, 0.5, 0.625, 0.75, 0.375, 0.75, 0.375, 0.25, 0.625, 0.25, 0.625, 0.5, 0.375, 0.5])
me_cube_036.materials.append(mat_material)
me_cube_036.use_remesh_preserve_volume = False
me_cube_036.use_remesh_preserve_attributes = False
me_cube_036.use_mirror_vertex_groups = False
me_cube_036.update()
me_cube_037 = bpy.data.meshes.new('Cube.037')
me_cube_037.from_pydata([(1.0, 1.0, -1.0), (1.0, -1.0, -1.0), (-1.0, 1.0, -1.0), (-1.0, -1.0, -1.0), (0.25, 1.0, 1.0), (1.0, 1.0, 0.25), (1.0, -1.0, 0.25), (0.25, -1.0, 1.0), (-1.0, 1.0, 0.25), (-0.25, 1.0, 1.0), (-0.25, -1.0, 1.0), (-1.0, -1.0, 0.25)], [], [(4, 9, 10, 7), (2, 0, 1, 3), (1, 6, 7, 10, 11, 3), (0, 5, 6, 1), (4, 7, 6, 5), (3, 11, 8, 2), (10, 9, 8, 11), (2, 8, 9, 4, 5, 0)])
_uv = me_cube_037.uv_layers.new(name='UVMap')
_uv.uv.foreach_set('vector', [0.7188, 0.5, 0.7812, 0.5, 0.7812, 0.75, 0.7188, 0.75, 0.125, 0.5, 0.375, 0.5, 0.375, 0.75, 0.125, 0.75, 0.375, 0.75, 0.5312, 0.75, 0.625, 0.8438, 0.625, 0.9062, 0.5312, 1.0, 0.375, 1.0, 0.375, 0.5, 0.5312, 0.5, 0.5312, 0.75, 0.375, 0.75, 0.7188, 0.5, 0.7188, 0.75, 0.5312, 0.75, 0.5312, 0.5, 0.375, 0.0, 0.5312, 0.0, 0.5312, 0.25, 0.375, 0.25, 0.625, 0.0, 0.625, 0.25, 0.5312, 0.25, 0.5312, 0.0, 0.375, 0.25, 0.5312, 0.25, 0.625, 0.3438, 0.625, 0.4062, 0.5312, 0.5, 0.375, 0.5])
me_cube_037.materials.append(mat_material)
me_cube_037.use_remesh_preserve_volume = False
me_cube_037.use_remesh_preserve_attributes = False
me_cube_037.use_mirror_vertex_groups = False
me_cube_037.update()
me_cube_038 = bpy.data.meshes.new('Cube.038')
me_cube_038.from_pydata([(1.0, 1.0, -1.0), (1.0, -1.0, -1.0), (-1.0, 1.0, -1.0), (-1.0, -1.0, -1.0), (0.25, 1.0, 1.0), (1.0, 1.0, 0.25), (1.0, -1.0, 0.25), (0.25, -1.0, 1.0), (-1.0, 1.0, 0.25), (-0.25, 1.0, 1.0), (-0.25, -1.0, 1.0), (-1.0, -1.0, 0.25)], [], [(4, 9, 10, 7), (2, 0, 1, 3), (1, 6, 7, 10, 11, 3), (0, 5, 6, 1), (4, 7, 6, 5), (3, 11, 8, 2), (10, 9, 8, 11), (2, 8, 9, 4, 5, 0)])
_uv = me_cube_038.uv_layers.new(name='UVMap')
_uv.uv.foreach_set('vector', [0.7188, 0.5, 0.7812, 0.5, 0.7812, 0.75, 0.7188, 0.75, 0.125, 0.5, 0.375, 0.5, 0.375, 0.75, 0.125, 0.75, 0.375, 0.75, 0.5312, 0.75, 0.625, 0.8438, 0.625, 0.9062, 0.5312, 1.0, 0.375, 1.0, 0.375, 0.5, 0.5312, 0.5, 0.5312, 0.75, 0.375, 0.75, 0.7188, 0.5, 0.7188, 0.75, 0.5312, 0.75, 0.5312, 0.5, 0.375, 0.0, 0.5312, 0.0, 0.5312, 0.25, 0.375, 0.25, 0.625, 0.0, 0.625, 0.25, 0.5312, 0.25, 0.5312, 0.0, 0.375, 0.25, 0.5312, 0.25, 0.625, 0.3438, 0.625, 0.4062, 0.5312, 0.5, 0.375, 0.5])
me_cube_038.materials.append(mat_material)
me_cube_038.use_remesh_preserve_volume = False
me_cube_038.use_remesh_preserve_attributes = False
me_cube_038.use_mirror_vertex_groups = False
me_cube_038.update()
me_cube_039 = bpy.data.meshes.new('Cube.039')
me_cube_039.from_pydata([(1.0, 1.0, -1.0), (1.0, -1.0, -1.0), (-1.0, 1.0, -1.0), (-1.0, -1.0, -1.0), (0.25, 1.0, 1.0), (1.0, 1.0, 0.25), (1.0, -1.0, 0.25), (0.25, -1.0, 1.0), (-1.0, 1.0, 0.25), (-0.25, 1.0, 1.0), (-0.25, -1.0, 1.0), (-1.0, -1.0, 0.25)], [], [(4, 9, 10, 7), (2, 0, 1, 3), (1, 6, 7, 10, 11, 3), (0, 5, 6, 1), (4, 7, 6, 5), (3, 11, 8, 2), (10, 9, 8, 11), (2, 8, 9, 4, 5, 0)])
_uv = me_cube_039.uv_layers.new(name='UVMap')
_uv.uv.foreach_set('vector', [0.7188, 0.5, 0.7812, 0.5, 0.7812, 0.75, 0.7188, 0.75, 0.125, 0.5, 0.375, 0.5, 0.375, 0.75, 0.125, 0.75, 0.375, 0.75, 0.5312, 0.75, 0.625, 0.8438, 0.625, 0.9062, 0.5312, 1.0, 0.375, 1.0, 0.375, 0.5, 0.5312, 0.5, 0.5312, 0.75, 0.375, 0.75, 0.7188, 0.5, 0.7188, 0.75, 0.5312, 0.75, 0.5312, 0.5, 0.375, 0.0, 0.5312, 0.0, 0.5312, 0.25, 0.375, 0.25, 0.625, 0.0, 0.625, 0.25, 0.5312, 0.25, 0.5312, 0.0, 0.375, 0.25, 0.5312, 0.25, 0.625, 0.3438, 0.625, 0.4062, 0.5312, 0.5, 0.375, 0.5])
me_cube_039.materials.append(mat_material)
me_cube_039.use_remesh_preserve_volume = False
me_cube_039.use_remesh_preserve_attributes = False
me_cube_039.use_mirror_vertex_groups = False
me_cube_039.update()
me_cube_040 = bpy.data.meshes.new('Cube.040')
me_cube_040.from_pydata([(1.0, 1.0, 1.0), (1.0, 1.0, -1.0), (1.0, -1.0, 1.0), (1.0, -1.0, -1.0), (-1.0, 1.0, 1.0), (-1.0, 1.0, -1.0), (-1.0, -1.0, 1.0), (-1.0, -1.0, -1.0), (0.5, 1.0, 0.0), (-0.5, -1.0, 0.0), (0.5, -1.0, 0.0), (-0.5, 1.0, 0.0)], [], [(0, 4, 6, 2), (10, 2, 6, 9), (9, 6, 4, 11), (5, 1, 3, 7), (8, 0, 2, 10), (11, 4, 0, 8), (5, 11, 8, 1), (1, 8, 10, 3), (7, 9, 11, 5), (3, 10, 9, 7)])
_uv = me_cube_040.uv_layers.new(name='UVMap')
_uv.uv.foreach_set('vector', [0.625, 0.5, 0.875, 0.5, 0.875, 0.75, 0.625, 0.75, 0.5, 0.75, 0.625, 0.75, 0.625, 1.0, 0.5, 1.0, 0.5, 0.0, 0.625, 0.0, 0.625, 0.25, 0.5, 0.25, 0.125, 0.5, 0.375, 0.5, 0.375, 0.75, 0.125, 0.75, 0.5, 0.5, 0.625, 0.5, 0.625, 0.75, 0.5, 0.75, 0.5, 0.25, 0.625, 0.25, 0.625, 0.5, 0.5, 0.5, 0.375, 0.25, 0.5, 0.25, 0.5, 0.5, 0.375, 0.5, 0.375, 0.5, 0.5, 0.5, 0.5, 0.75, 0.375, 0.75, 0.375, 0.0, 0.5, 0.0, 0.5, 0.25, 0.375, 0.25, 0.375, 0.75, 0.5, 0.75, 0.5, 1.0, 0.375, 1.0])
me_cube_040.materials.append(mat_material)
me_cube_040.use_remesh_preserve_volume = False
me_cube_040.use_remesh_preserve_attributes = False
me_cube_040.use_mirror_vertex_groups = False
me_cube_040.update()
me_cube_041 = bpy.data.meshes.new('Cube.041')
me_cube_041.from_pydata([(1.0, 1.0, 1.0), (1.0, 1.0, -1.0), (1.0, -1.0, 1.0), (1.0, -1.0, -1.0), (-1.0, 1.0, 1.0), (-1.0, 1.0, -1.0), (-1.0, -1.0, 1.0), (-1.0, -1.0, -1.0), (0.5, 1.0, 0.0), (-0.5, -1.0, 0.0), (0.5, -1.0, 0.0), (-0.5, 1.0, 0.0)], [], [(0, 4, 6, 2), (10, 2, 6, 9), (9, 6, 4, 11), (5, 1, 3, 7), (8, 0, 2, 10), (11, 4, 0, 8), (5, 11, 8, 1), (1, 8, 10, 3), (7, 9, 11, 5), (3, 10, 9, 7)])
_uv = me_cube_041.uv_layers.new(name='UVMap')
_uv.uv.foreach_set('vector', [0.625, 0.5, 0.875, 0.5, 0.875, 0.75, 0.625, 0.75, 0.5, 0.75, 0.625, 0.75, 0.625, 1.0, 0.5, 1.0, 0.5, 0.0, 0.625, 0.0, 0.625, 0.25, 0.5, 0.25, 0.125, 0.5, 0.375, 0.5, 0.375, 0.75, 0.125, 0.75, 0.5, 0.5, 0.625, 0.5, 0.625, 0.75, 0.5, 0.75, 0.5, 0.25, 0.625, 0.25, 0.625, 0.5, 0.5, 0.5, 0.375, 0.25, 0.5, 0.25, 0.5, 0.5, 0.375, 0.5, 0.375, 0.5, 0.5, 0.5, 0.5, 0.75, 0.375, 0.75, 0.375, 0.0, 0.5, 0.0, 0.5, 0.25, 0.375, 0.25, 0.375, 0.75, 0.5, 0.75, 0.5, 1.0, 0.375, 1.0])
me_cube_041.materials.append(mat_material)
me_cube_041.use_remesh_preserve_volume = False
me_cube_041.use_remesh_preserve_attributes = False
me_cube_041.use_mirror_vertex_groups = False
me_cube_041.update()
me_cube_042 = bpy.data.meshes.new('Cube.042')
me_cube_042.from_pydata([(1.0, 1.0, 1.0), (1.0, 1.0, -1.0), (1.0, -1.0, 1.0), (1.0, -1.0, -1.0), (-1.0, 1.0, 1.0), (-1.0, 1.0, -1.0), (-1.0, -1.0, 1.0), (-1.0, -1.0, -1.0), (0.5, 1.0, 0.0), (-0.5, -1.0, 0.0), (0.5, -1.0, 0.0), (-0.5, 1.0, 0.0)], [], [(0, 4, 6, 2), (10, 2, 6, 9), (9, 6, 4, 11), (5, 1, 3, 7), (8, 0, 2, 10), (11, 4, 0, 8), (5, 11, 8, 1), (1, 8, 10, 3), (7, 9, 11, 5), (3, 10, 9, 7)])
_uv = me_cube_042.uv_layers.new(name='UVMap')
_uv.uv.foreach_set('vector', [0.625, 0.5, 0.875, 0.5, 0.875, 0.75, 0.625, 0.75, 0.5, 0.75, 0.625, 0.75, 0.625, 1.0, 0.5, 1.0, 0.5, 0.0, 0.625, 0.0, 0.625, 0.25, 0.5, 0.25, 0.125, 0.5, 0.375, 0.5, 0.375, 0.75, 0.125, 0.75, 0.5, 0.5, 0.625, 0.5, 0.625, 0.75, 0.5, 0.75, 0.5, 0.25, 0.625, 0.25, 0.625, 0.5, 0.5, 0.5, 0.375, 0.25, 0.5, 0.25, 0.5, 0.5, 0.375, 0.5, 0.375, 0.5, 0.5, 0.5, 0.5, 0.75, 0.375, 0.75, 0.375, 0.0, 0.5, 0.0, 0.5, 0.25, 0.375, 0.25, 0.375, 0.75, 0.5, 0.75, 0.5, 1.0, 0.375, 1.0])
me_cube_042.materials.append(mat_material)
me_cube_042.use_remesh_preserve_volume = False
me_cube_042.use_remesh_preserve_attributes = False
me_cube_042.use_mirror_vertex_groups = False
me_cube_042.update()
me_cube_043 = bpy.data.meshes.new('Cube.043')
me_cube_043.from_pydata([(1.0, 1.0, 1.0), (1.0, 1.0, -1.0), (1.0, -1.0, 1.0), (1.0, -1.0, -1.0), (-1.0, 1.0, 1.0), (-1.0, 1.0, -1.0), (-1.0, -1.0, 1.0), (-1.0, -1.0, -1.0)], [], [(0, 4, 6, 2), (3, 2, 6, 7), (7, 6, 4, 5), (5, 1, 3, 7), (1, 0, 2, 3), (5, 4, 0, 1)])
_uv = me_cube_043.uv_layers.new(name='UVMap')
_uv.uv.foreach_set('vector', [0.625, 0.5, 0.875, 0.5, 0.875, 0.75, 0.625, 0.75, 0.375, 0.75, 0.625, 0.75, 0.625, 1.0, 0.375, 1.0, 0.375, 0.0, 0.625, 0.0, 0.625, 0.25, 0.375, 0.25, 0.125, 0.5, 0.375, 0.5, 0.375, 0.75, 0.125, 0.75, 0.375, 0.5, 0.625, 0.5, 0.625, 0.75, 0.375, 0.75, 0.375, 0.25, 0.625, 0.25, 0.625, 0.5, 0.375, 0.5])
me_cube_043.materials.append(mat_material)
me_cube_043.use_remesh_preserve_volume = False
me_cube_043.use_remesh_preserve_attributes = False
me_cube_043.use_mirror_vertex_groups = False
me_cube_043.update()
me_cube_044 = bpy.data.meshes.new('Cube.044')
me_cube_044.from_pydata([(1.0, 1.0, 1.0), (1.0, 1.0, -1.0), (1.0, -1.0, 1.0), (1.0, -1.0, -1.0), (-1.0, 1.0, 1.0), (-1.0, 1.0, -1.0), (-1.0, -1.0, 1.0), (-1.0, -1.0, -1.0)], [], [(0, 4, 6, 2), (3, 2, 6, 7), (7, 6, 4, 5), (5, 1, 3, 7), (1, 0, 2, 3), (5, 4, 0, 1)])
_uv = me_cube_044.uv_layers.new(name='UVMap')
_uv.uv.foreach_set('vector', [0.625, 0.5, 0.875, 0.5, 0.875, 0.75, 0.625, 0.75, 0.375, 0.75, 0.625, 0.75, 0.625, 1.0, 0.375, 1.0, 0.375, 0.0, 0.625, 0.0, 0.625, 0.25, 0.375, 0.25, 0.125, 0.5, 0.375, 0.5, 0.375, 0.75, 0.125, 0.75, 0.375, 0.5, 0.625, 0.5, 0.625, 0.75, 0.375, 0.75, 0.375, 0.25, 0.625, 0.25, 0.625, 0.5, 0.375, 0.5])
me_cube_044.materials.append(mat_material)
me_cube_044.use_remesh_preserve_volume = False
me_cube_044.use_remesh_preserve_attributes = False
me_cube_044.use_mirror_vertex_groups = False
me_cube_044.update()
me_cube_045 = bpy.data.meshes.new('Cube.045')
me_cube_045.from_pydata([(1.0, 1.0, -1.0), (1.0, -1.0, -1.0), (-1.0, 1.0, -1.0), (-1.0, -1.0, -1.0), (0.25, 1.0, 1.0), (1.0, 1.0, 0.25), (1.0, -1.0, 0.25), (0.25, -1.0, 1.0), (-1.0, 1.0, 0.25), (-0.25, 1.0, 1.0), (-0.25, -1.0, 1.0), (-1.0, -1.0, 0.25)], [], [(4, 9, 10, 7), (2, 0, 1, 3), (1, 6, 7, 10, 11, 3), (0, 5, 6, 1), (4, 7, 6, 5), (3, 11, 8, 2), (10, 9, 8, 11), (2, 8, 9, 4, 5, 0)])
_uv = me_cube_045.uv_layers.new(name='UVMap')
_uv.uv.foreach_set('vector', [0.7188, 0.5, 0.7812, 0.5, 0.7812, 0.75, 0.7188, 0.75, 0.125, 0.5, 0.375, 0.5, 0.375, 0.75, 0.125, 0.75, 0.375, 0.75, 0.5312, 0.75, 0.625, 0.8438, 0.625, 0.9062, 0.5312, 1.0, 0.375, 1.0, 0.375, 0.5, 0.5312, 0.5, 0.5312, 0.75, 0.375, 0.75, 0.7188, 0.5, 0.7188, 0.75, 0.5312, 0.75, 0.5312, 0.5, 0.375, 0.0, 0.5312, 0.0, 0.5312, 0.25, 0.375, 0.25, 0.625, 0.0, 0.625, 0.25, 0.5312, 0.25, 0.5312, 0.0, 0.375, 0.25, 0.5312, 0.25, 0.625, 0.3438, 0.625, 0.4062, 0.5312, 0.5, 0.375, 0.5])
me_cube_045.materials.append(mat_material)
me_cube_045.use_remesh_preserve_volume = False
me_cube_045.use_remesh_preserve_attributes = False
me_cube_045.use_mirror_vertex_groups = False
me_cube_045.update()
me_cube_046 = bpy.data.meshes.new('Cube.046')
me_cube_046.from_pydata([(1.0, 1.0, 1.0), (1.0, 1.0, -1.0), (1.0, -1.0, 1.0), (1.0, -1.0, -1.0), (-1.0, 1.0, 1.0), (-1.0, 1.0, -1.0), (-1.0, -1.0, 1.0), (-1.0, -1.0, -1.0), (0.5, 1.0, 0.0), (-0.5, -1.0, 0.0), (0.5, -1.0, 0.0), (-0.5, 1.0, 0.0)], [], [(0, 4, 6, 2), (10, 2, 6, 9), (9, 6, 4, 11), (5, 1, 3, 7), (8, 0, 2, 10), (11, 4, 0, 8), (5, 11, 8, 1), (1, 8, 10, 3), (7, 9, 11, 5), (3, 10, 9, 7)])
_uv = me_cube_046.uv_layers.new(name='UVMap')
_uv.uv.foreach_set('vector', [0.625, 0.5, 0.875, 0.5, 0.875, 0.75, 0.625, 0.75, 0.5, 0.75, 0.625, 0.75, 0.625, 1.0, 0.5, 1.0, 0.5, 0.0, 0.625, 0.0, 0.625, 0.25, 0.5, 0.25, 0.125, 0.5, 0.375, 0.5, 0.375, 0.75, 0.125, 0.75, 0.5, 0.5, 0.625, 0.5, 0.625, 0.75, 0.5, 0.75, 0.5, 0.25, 0.625, 0.25, 0.625, 0.5, 0.5, 0.5, 0.375, 0.25, 0.5, 0.25, 0.5, 0.5, 0.375, 0.5, 0.375, 0.5, 0.5, 0.5, 0.5, 0.75, 0.375, 0.75, 0.375, 0.0, 0.5, 0.0, 0.5, 0.25, 0.375, 0.25, 0.375, 0.75, 0.5, 0.75, 0.5, 1.0, 0.375, 1.0])
me_cube_046.materials.append(mat_material)
me_cube_046.use_remesh_preserve_volume = False
me_cube_046.use_remesh_preserve_attributes = False
me_cube_046.use_mirror_vertex_groups = False
me_cube_046.update()
me_cube_047 = bpy.data.meshes.new('Cube.047')
me_cube_047.from_pydata([(1.0, 1.0, 1.0), (1.0, 1.0, -1.0), (1.0, -1.0, 1.0), (1.0, -1.0, -1.0), (-1.0, 1.0, 1.0), (-1.0, 1.0, -1.0), (-1.0, -1.0, 1.0), (-1.0, -1.0, -1.0)], [], [(0, 4, 6, 2), (3, 2, 6, 7), (7, 6, 4, 5), (5, 1, 3, 7), (1, 0, 2, 3), (5, 4, 0, 1)])
_uv = me_cube_047.uv_layers.new(name='UVMap')
_uv.uv.foreach_set('vector', [0.625, 0.5, 0.875, 0.5, 0.875, 0.75, 0.625, 0.75, 0.375, 0.75, 0.625, 0.75, 0.625, 1.0, 0.375, 1.0, 0.375, 0.0, 0.625, 0.0, 0.625, 0.25, 0.375, 0.25, 0.125, 0.5, 0.375, 0.5, 0.375, 0.75, 0.125, 0.75, 0.375, 0.5, 0.625, 0.5, 0.625, 0.75, 0.375, 0.75, 0.375, 0.25, 0.625, 0.25, 0.625, 0.5, 0.375, 0.5])
me_cube_047.materials.append(mat_material)
me_cube_047.use_remesh_preserve_volume = False
me_cube_047.use_remesh_preserve_attributes = False
me_cube_047.use_mirror_vertex_groups = False
me_cube_047.update()
me_cube_048 = bpy.data.meshes.new('Cube.048')
me_cube_048.from_pydata([(1.0, 1.0, 1.0), (1.0, 1.0, -1.0), (1.0, -1.0, 1.0), (1.0, -1.0, -1.0), (-1.0, 1.0, 1.0), (-1.0, 1.0, -1.0), (-1.0, -1.0, 1.0), (-1.0, -1.0, -1.0)], [], [(0, 4, 6, 2), (3, 2, 6, 7), (7, 6, 4, 5), (5, 1, 3, 7), (1, 0, 2, 3), (5, 4, 0, 1)])
_uv = me_cube_048.uv_layers.new(name='UVMap')
_uv.uv.foreach_set('vector', [0.625, 0.5, 0.875, 0.5, 0.875, 0.75, 0.625, 0.75, 0.375, 0.75, 0.625, 0.75, 0.625, 1.0, 0.375, 1.0, 0.375, 0.0, 0.625, 0.0, 0.625, 0.25, 0.375, 0.25, 0.125, 0.5, 0.375, 0.5, 0.375, 0.75, 0.125, 0.75, 0.375, 0.5, 0.625, 0.5, 0.625, 0.75, 0.375, 0.75, 0.375, 0.25, 0.625, 0.25, 0.625, 0.5, 0.375, 0.5])
me_cube_048.materials.append(mat_material)
me_cube_048.use_remesh_preserve_volume = False
me_cube_048.use_remesh_preserve_attributes = False
me_cube_048.use_mirror_vertex_groups = False
me_cube_048.update()
me_cube_049 = bpy.data.meshes.new('Cube.049')
me_cube_049.from_pydata([(1.0, 1.0, 1.0), (1.0, 1.0, -1.0), (1.0, -1.0, 1.0), (1.0, -1.0, -1.0), (-1.0, 1.0, 1.0), (-1.0, 1.0, -1.0), (-1.0, -1.0, 1.0), (-1.0, -1.0, -1.0)], [], [(0, 4, 6, 2), (3, 2, 6, 7), (7, 6, 4, 5), (5, 1, 3, 7), (1, 0, 2, 3), (5, 4, 0, 1)])
_uv = me_cube_049.uv_layers.new(name='UVMap')
_uv.uv.foreach_set('vector', [0.625, 0.5, 0.875, 0.5, 0.875, 0.75, 0.625, 0.75, 0.375, 0.75, 0.625, 0.75, 0.625, 1.0, 0.375, 1.0, 0.375, 0.0, 0.625, 0.0, 0.625, 0.25, 0.375, 0.25, 0.125, 0.5, 0.375, 0.5, 0.375, 0.75, 0.125, 0.75, 0.375, 0.5, 0.625, 0.5, 0.625, 0.75, 0.375, 0.75, 0.375, 0.25, 0.625, 0.25, 0.625, 0.5, 0.375, 0.5])
me_cube_049.materials.append(mat_material)
me_cube_049.use_remesh_preserve_volume = False
me_cube_049.use_remesh_preserve_attributes = False
me_cube_049.use_mirror_vertex_groups = False
me_cube_049.update()
me_cube_050 = bpy.data.meshes.new('Cube.050')
me_cube_050.from_pydata([(1.0, 1.0, 1.0), (1.0, 1.0, -1.0), (1.0, -1.0, 1.0), (1.0, -1.0, -1.0), (-1.0, 1.0, 1.0), (-1.0, 1.0, -1.0), (-1.0, -1.0, 1.0), (-1.0, -1.0, -1.0)], [], [(0, 4, 6, 2), (3, 2, 6, 7), (7, 6, 4, 5), (5, 1, 3, 7), (1, 0, 2, 3), (5, 4, 0, 1)])
_uv = me_cube_050.uv_layers.new(name='UVMap')
_uv.uv.foreach_set('vector', [0.625, 0.5, 0.875, 0.5, 0.875, 0.75, 0.625, 0.75, 0.375, 0.75, 0.625, 0.75, 0.625, 1.0, 0.375, 1.0, 0.375, 0.0, 0.625, 0.0, 0.625, 0.25, 0.375, 0.25, 0.125, 0.5, 0.375, 0.5, 0.375, 0.75, 0.125, 0.75, 0.375, 0.5, 0.625, 0.5, 0.625, 0.75, 0.375, 0.75, 0.375, 0.25, 0.625, 0.25, 0.625, 0.5, 0.375, 0.5])
me_cube_050.materials.append(mat_material)
me_cube_050.use_remesh_preserve_volume = False
me_cube_050.use_remesh_preserve_attributes = False
me_cube_050.use_mirror_vertex_groups = False
me_cube_050.update()
me_cube_051 = bpy.data.meshes.new('Cube.051')
me_cube_051.from_pydata([(1.0, 1.0, 1.0), (1.0, 1.0, -1.0), (1.0, -1.0, 1.0), (1.0, -1.0, -1.0), (-1.0, 1.0, 1.0), (-1.0, 1.0, -1.0), (-1.0, -1.0, 1.0), (-1.0, -1.0, -1.0)], [], [(0, 4, 6, 2), (3, 2, 6, 7), (7, 6, 4, 5), (5, 1, 3, 7), (1, 0, 2, 3), (5, 4, 0, 1)])
_uv = me_cube_051.uv_layers.new(name='UVMap')
_uv.uv.foreach_set('vector', [0.625, 0.5, 0.875, 0.5, 0.875, 0.75, 0.625, 0.75, 0.375, 0.75, 0.625, 0.75, 0.625, 1.0, 0.375, 1.0, 0.375, 0.0, 0.625, 0.0, 0.625, 0.25, 0.375, 0.25, 0.125, 0.5, 0.375, 0.5, 0.375, 0.75, 0.125, 0.75, 0.375, 0.5, 0.625, 0.5, 0.625, 0.75, 0.375, 0.75, 0.375, 0.25, 0.625, 0.25, 0.625, 0.5, 0.375, 0.5])
me_cube_051.materials.append(mat_material)
me_cube_051.use_remesh_preserve_volume = False
me_cube_051.use_remesh_preserve_attributes = False
me_cube_051.use_mirror_vertex_groups = False
me_cube_051.update()
me_cube_052 = bpy.data.meshes.new('Cube.052')
me_cube_052.from_pydata([(1.0, 1.0, 1.0), (1.0, 1.0, -1.0), (1.0, -1.0, 1.0), (1.0, -1.0, -1.0), (-1.0, 1.0, 1.0), (-1.0, 1.0, -1.0), (-1.0, -1.0, 1.0), (-1.0, -1.0, -1.0)], [], [(0, 4, 6, 2), (3, 2, 6, 7), (7, 6, 4, 5), (5, 1, 3, 7), (1, 0, 2, 3), (5, 4, 0, 1)])
_uv = me_cube_052.uv_layers.new(name='UVMap')
_uv.uv.foreach_set('vector', [0.625, 0.5, 0.875, 0.5, 0.875, 0.75, 0.625, 0.75, 0.375, 0.75, 0.625, 0.75, 0.625, 1.0, 0.375, 1.0, 0.375, 0.0, 0.625, 0.0, 0.625, 0.25, 0.375, 0.25, 0.125, 0.5, 0.375, 0.5, 0.375, 0.75, 0.125, 0.75, 0.375, 0.5, 0.625, 0.5, 0.625, 0.75, 0.375, 0.75, 0.375, 0.25, 0.625, 0.25, 0.625, 0.5, 0.375, 0.5])
me_cube_052.materials.append(mat_material)
me_cube_052.use_remesh_preserve_volume = False
me_cube_052.use_remesh_preserve_attributes = False
me_cube_052.use_mirror_vertex_groups = False
me_cube_052.update()
me_cube_053 = bpy.data.meshes.new('Cube.053')
me_cube_053.from_pydata([(1.0, 1.0, 1.0), (1.0, 1.0, -1.0), (1.0, -1.0, 1.0), (1.0, -1.0, -1.0), (-1.0, 1.0, 1.0), (-1.0, 1.0, -1.0), (-1.0, -1.0, 1.0), (-1.0, -1.0, -1.0)], [], [(0, 4, 6, 2), (3, 2, 6, 7), (7, 6, 4, 5), (5, 1, 3, 7), (1, 0, 2, 3), (5, 4, 0, 1)])
_uv = me_cube_053.uv_layers.new(name='UVMap')
_uv.uv.foreach_set('vector', [0.625, 0.5, 0.875, 0.5, 0.875, 0.75, 0.625, 0.75, 0.375, 0.75, 0.625, 0.75, 0.625, 1.0, 0.375, 1.0, 0.375, 0.0, 0.625, 0.0, 0.625, 0.25, 0.375, 0.25, 0.125, 0.5, 0.375, 0.5, 0.375, 0.75, 0.125, 0.75, 0.375, 0.5, 0.625, 0.5, 0.625, 0.75, 0.375, 0.75, 0.375, 0.25, 0.625, 0.25, 0.625, 0.5, 0.375, 0.5])
me_cube_053.materials.append(mat_material)
me_cube_053.use_remesh_preserve_volume = False
me_cube_053.use_remesh_preserve_attributes = False
me_cube_053.use_mirror_vertex_groups = False
me_cube_053.update()
me_cube_054 = bpy.data.meshes.new('Cube.054')
me_cube_054.from_pydata([(1.0, 1.0, -1.0), (1.0, -1.0, -1.0), (-1.0, 1.0, -1.0), (-1.0, -1.0, -1.0), (0.25, 1.0, 1.0), (1.0, 1.0, 0.25), (1.0, -1.0, 0.25), (0.25, -1.0, 1.0), (-1.0, 1.0, 0.25), (-0.25, 1.0, 1.0), (-0.25, -1.0, 1.0), (-1.0, -1.0, 0.25)], [], [(4, 9, 10, 7), (2, 0, 1, 3), (1, 6, 7, 10, 11, 3), (0, 5, 6, 1), (4, 7, 6, 5), (3, 11, 8, 2), (10, 9, 8, 11), (2, 8, 9, 4, 5, 0)])
_uv = me_cube_054.uv_layers.new(name='UVMap')
_uv.uv.foreach_set('vector', [0.7188, 0.5, 0.7812, 0.5, 0.7812, 0.75, 0.7188, 0.75, 0.125, 0.5, 0.375, 0.5, 0.375, 0.75, 0.125, 0.75, 0.375, 0.75, 0.5312, 0.75, 0.625, 0.8438, 0.625, 0.9062, 0.5312, 1.0, 0.375, 1.0, 0.375, 0.5, 0.5312, 0.5, 0.5312, 0.75, 0.375, 0.75, 0.7188, 0.5, 0.7188, 0.75, 0.5312, 0.75, 0.5312, 0.5, 0.375, 0.0, 0.5312, 0.0, 0.5312, 0.25, 0.375, 0.25, 0.625, 0.0, 0.625, 0.25, 0.5312, 0.25, 0.5312, 0.0, 0.375, 0.25, 0.5312, 0.25, 0.625, 0.3438, 0.625, 0.4062, 0.5312, 0.5, 0.375, 0.5])
me_cube_054.materials.append(mat_material)
me_cube_054.use_remesh_preserve_volume = False
me_cube_054.use_remesh_preserve_attributes = False
me_cube_054.use_mirror_vertex_groups = False
me_cube_054.update()
me_cube_055 = bpy.data.meshes.new('Cube.055')
me_cube_055.from_pydata([(1.0, 1.0, -1.0), (1.0, -1.0, -1.0), (-1.0, 1.0, -1.0), (-1.0, -1.0, -1.0), (0.25, 1.0, 1.0), (1.0, 1.0, 0.25), (1.0, -1.0, 0.25), (0.25, -1.0, 1.0), (-1.0, 1.0, 0.25), (-0.25, 1.0, 1.0), (-0.25, -1.0, 1.0), (-1.0, -1.0, 0.25)], [], [(4, 9, 10, 7), (2, 0, 1, 3), (1, 6, 7, 10, 11, 3), (0, 5, 6, 1), (4, 7, 6, 5), (3, 11, 8, 2), (10, 9, 8, 11), (2, 8, 9, 4, 5, 0)])
_uv = me_cube_055.uv_layers.new(name='UVMap')
_uv.uv.foreach_set('vector', [0.7188, 0.5, 0.7812, 0.5, 0.7812, 0.75, 0.7188, 0.75, 0.125, 0.5, 0.375, 0.5, 0.375, 0.75, 0.125, 0.75, 0.375, 0.75, 0.5312, 0.75, 0.625, 0.8438, 0.625, 0.9062, 0.5312, 1.0, 0.375, 1.0, 0.375, 0.5, 0.5312, 0.5, 0.5312, 0.75, 0.375, 0.75, 0.7188, 0.5, 0.7188, 0.75, 0.5312, 0.75, 0.5312, 0.5, 0.375, 0.0, 0.5312, 0.0, 0.5312, 0.25, 0.375, 0.25, 0.625, 0.0, 0.625, 0.25, 0.5312, 0.25, 0.5312, 0.0, 0.375, 0.25, 0.5312, 0.25, 0.625, 0.3438, 0.625, 0.4062, 0.5312, 0.5, 0.375, 0.5])
me_cube_055.materials.append(mat_material)
me_cube_055.use_remesh_preserve_volume = False
me_cube_055.use_remesh_preserve_attributes = False
me_cube_055.use_mirror_vertex_groups = False
me_cube_055.update()
me_cube_056 = bpy.data.meshes.new('Cube.056')
me_cube_056.from_pydata([(1.0, 1.0, -1.0), (1.0, -1.0, -1.0), (-1.0, 1.0, -1.0), (-1.0, -1.0, -1.0), (0.25, 1.0, 1.0), (1.0, 1.0, 0.25), (1.0, -1.0, 0.25), (0.25, -1.0, 1.0), (-1.0, 1.0, 0.25), (-0.25, 1.0, 1.0), (-0.25, -1.0, 1.0), (-1.0, -1.0, 0.25)], [], [(4, 9, 10, 7), (2, 0, 1, 3), (1, 6, 7, 10, 11, 3), (0, 5, 6, 1), (4, 7, 6, 5), (3, 11, 8, 2), (10, 9, 8, 11), (2, 8, 9, 4, 5, 0)])
_uv = me_cube_056.uv_layers.new(name='UVMap')
_uv.uv.foreach_set('vector', [0.7188, 0.5, 0.7812, 0.5, 0.7812, 0.75, 0.7188, 0.75, 0.125, 0.5, 0.375, 0.5, 0.375, 0.75, 0.125, 0.75, 0.375, 0.75, 0.5312, 0.75, 0.625, 0.8438, 0.625, 0.9062, 0.5312, 1.0, 0.375, 1.0, 0.375, 0.5, 0.5312, 0.5, 0.5312, 0.75, 0.375, 0.75, 0.7188, 0.5, 0.7188, 0.75, 0.5312, 0.75, 0.5312, 0.5, 0.375, 0.0, 0.5312, 0.0, 0.5312, 0.25, 0.375, 0.25, 0.625, 0.0, 0.625, 0.25, 0.5312, 0.25, 0.5312, 0.0, 0.375, 0.25, 0.5312, 0.25, 0.625, 0.3438, 0.625, 0.4062, 0.5312, 0.5, 0.375, 0.5])
me_cube_056.materials.append(mat_material)
me_cube_056.use_remesh_preserve_volume = False
me_cube_056.use_remesh_preserve_attributes = False
me_cube_056.use_mirror_vertex_groups = False
me_cube_056.update()
me_cube_057 = bpy.data.meshes.new('Cube.057')
me_cube_057.from_pydata([(1.0, 1.0, 1.0), (1.0, 1.0, -1.0), (1.0, -1.0, 1.0), (1.0, -1.0, -1.0), (-1.0, 1.0, 1.0), (-1.0, 1.0, -1.0), (-1.0, -1.0, 1.0), (-1.0, -1.0, -1.0), (0.5, 1.0, 0.0), (-0.5, -1.0, 0.0), (0.5, -1.0, 0.0), (-0.5, 1.0, 0.0)], [], [(0, 4, 6, 2), (10, 2, 6, 9), (9, 6, 4, 11), (5, 1, 3, 7), (8, 0, 2, 10), (11, 4, 0, 8), (5, 11, 8, 1), (1, 8, 10, 3), (7, 9, 11, 5), (3, 10, 9, 7)])
_uv = me_cube_057.uv_layers.new(name='UVMap')
_uv.uv.foreach_set('vector', [0.625, 0.5, 0.875, 0.5, 0.875, 0.75, 0.625, 0.75, 0.5, 0.75, 0.625, 0.75, 0.625, 1.0, 0.5, 1.0, 0.5, 0.0, 0.625, 0.0, 0.625, 0.25, 0.5, 0.25, 0.125, 0.5, 0.375, 0.5, 0.375, 0.75, 0.125, 0.75, 0.5, 0.5, 0.625, 0.5, 0.625, 0.75, 0.5, 0.75, 0.5, 0.25, 0.625, 0.25, 0.625, 0.5, 0.5, 0.5, 0.375, 0.25, 0.5, 0.25, 0.5, 0.5, 0.375, 0.5, 0.375, 0.5, 0.5, 0.5, 0.5, 0.75, 0.375, 0.75, 0.375, 0.0, 0.5, 0.0, 0.5, 0.25, 0.375, 0.25, 0.375, 0.75, 0.5, 0.75, 0.5, 1.0, 0.375, 1.0])
me_cube_057.materials.append(mat_material)
me_cube_057.use_remesh_preserve_volume = False
me_cube_057.use_remesh_preserve_attributes = False
me_cube_057.use_mirror_vertex_groups = False
me_cube_057.update()
me_cube_058 = bpy.data.meshes.new('Cube.058')
me_cube_058.from_pydata([(1.0, 1.0, 1.0), (1.0, 1.0, -1.0), (1.0, -1.0, 1.0), (1.0, -1.0, -1.0), (-1.0, 1.0, 1.0), (-1.0, 1.0, -1.0), (-1.0, -1.0, 1.0), (-1.0, -1.0, -1.0), (0.5, 1.0, 0.0), (-0.5, -1.0, 0.0), (0.5, -1.0, 0.0), (-0.5, 1.0, 0.0)], [], [(0, 4, 6, 2), (10, 2, 6, 9), (9, 6, 4, 11), (5, 1, 3, 7), (8, 0, 2, 10), (11, 4, 0, 8), (5, 11, 8, 1), (1, 8, 10, 3), (7, 9, 11, 5), (3, 10, 9, 7)])
_uv = me_cube_058.uv_layers.new(name='UVMap')
_uv.uv.foreach_set('vector', [0.625, 0.5, 0.875, 0.5, 0.875, 0.75, 0.625, 0.75, 0.5, 0.75, 0.625, 0.75, 0.625, 1.0, 0.5, 1.0, 0.5, 0.0, 0.625, 0.0, 0.625, 0.25, 0.5, 0.25, 0.125, 0.5, 0.375, 0.5, 0.375, 0.75, 0.125, 0.75, 0.5, 0.5, 0.625, 0.5, 0.625, 0.75, 0.5, 0.75, 0.5, 0.25, 0.625, 0.25, 0.625, 0.5, 0.5, 0.5, 0.375, 0.25, 0.5, 0.25, 0.5, 0.5, 0.375, 0.5, 0.375, 0.5, 0.5, 0.5, 0.5, 0.75, 0.375, 0.75, 0.375, 0.0, 0.5, 0.0, 0.5, 0.25, 0.375, 0.25, 0.375, 0.75, 0.5, 0.75, 0.5, 1.0, 0.375, 1.0])
me_cube_058.materials.append(mat_material)
me_cube_058.use_remesh_preserve_volume = False
me_cube_058.use_remesh_preserve_attributes = False
me_cube_058.use_mirror_vertex_groups = False
me_cube_058.update()
me_cube_059 = bpy.data.meshes.new('Cube.059')
me_cube_059.from_pydata([(1.0, 1.0, 1.0), (1.0, 1.0, -1.0), (1.0, -1.0, 1.0), (1.0, -1.0, -1.0), (-1.0, 1.0, 1.0), (-1.0, 1.0, -1.0), (-1.0, -1.0, 1.0), (-1.0, -1.0, -1.0), (0.5, 1.0, 0.0), (-0.5, -1.0, 0.0), (0.5, -1.0, 0.0), (-0.5, 1.0, 0.0)], [], [(0, 4, 6, 2), (10, 2, 6, 9), (9, 6, 4, 11), (5, 1, 3, 7), (8, 0, 2, 10), (11, 4, 0, 8), (5, 11, 8, 1), (1, 8, 10, 3), (7, 9, 11, 5), (3, 10, 9, 7)])
_uv = me_cube_059.uv_layers.new(name='UVMap')
_uv.uv.foreach_set('vector', [0.625, 0.5, 0.875, 0.5, 0.875, 0.75, 0.625, 0.75, 0.5, 0.75, 0.625, 0.75, 0.625, 1.0, 0.5, 1.0, 0.5, 0.0, 0.625, 0.0, 0.625, 0.25, 0.5, 0.25, 0.125, 0.5, 0.375, 0.5, 0.375, 0.75, 0.125, 0.75, 0.5, 0.5, 0.625, 0.5, 0.625, 0.75, 0.5, 0.75, 0.5, 0.25, 0.625, 0.25, 0.625, 0.5, 0.5, 0.5, 0.375, 0.25, 0.5, 0.25, 0.5, 0.5, 0.375, 0.5, 0.375, 0.5, 0.5, 0.5, 0.5, 0.75, 0.375, 0.75, 0.375, 0.0, 0.5, 0.0, 0.5, 0.25, 0.375, 0.25, 0.375, 0.75, 0.5, 0.75, 0.5, 1.0, 0.375, 1.0])
me_cube_059.materials.append(mat_material)
me_cube_059.use_remesh_preserve_volume = False
me_cube_059.use_remesh_preserve_attributes = False
me_cube_059.use_mirror_vertex_groups = False
me_cube_059.update()
me_cube_060 = bpy.data.meshes.new('Cube.060')
me_cube_060.from_pydata([(1.0, 1.0, 1.0), (1.0, 1.0, -1.0), (1.0, -1.0, 1.0), (1.0, -1.0, -1.0), (-1.0, 1.0, 1.0), (-1.0, 1.0, -1.0), (-1.0, -1.0, 1.0), (-1.0, -1.0, -1.0)], [], [(0, 4, 6, 2), (3, 2, 6, 7), (7, 6, 4, 5), (5, 1, 3, 7), (1, 0, 2, 3), (5, 4, 0, 1)])
_uv = me_cube_060.uv_layers.new(name='UVMap')
_uv.uv.foreach_set('vector', [0.625, 0.5, 0.875, 0.5, 0.875, 0.75, 0.625, 0.75, 0.375, 0.75, 0.625, 0.75, 0.625, 1.0, 0.375, 1.0, 0.375, 0.0, 0.625, 0.0, 0.625, 0.25, 0.375, 0.25, 0.125, 0.5, 0.375, 0.5, 0.375, 0.75, 0.125, 0.75, 0.375, 0.5, 0.625, 0.5, 0.625, 0.75, 0.375, 0.75, 0.375, 0.25, 0.625, 0.25, 0.625, 0.5, 0.375, 0.5])
me_cube_060.materials.append(mat_material)
me_cube_060.use_remesh_preserve_volume = False
me_cube_060.use_remesh_preserve_attributes = False
me_cube_060.use_mirror_vertex_groups = False
me_cube_060.update()
me_cube_061 = bpy.data.meshes.new('Cube.061')
me_cube_061.from_pydata([(1.0, 1.0, -1.0), (1.0, -1.0, -1.0), (-1.0, 1.0, -1.0), (-1.0, -1.0, -1.0), (0.25, 1.0, 1.0), (1.0, 1.0, 0.25), (1.0, -1.0, 0.25), (0.25, -1.0, 1.0), (-1.0, 1.0, 0.25), (-0.25, 1.0, 1.0), (-0.25, -1.0, 1.0), (-1.0, -1.0, 0.25)], [], [(4, 9, 10, 7), (2, 0, 1, 3), (1, 6, 7, 10, 11, 3), (0, 5, 6, 1), (4, 7, 6, 5), (3, 11, 8, 2), (10, 9, 8, 11), (2, 8, 9, 4, 5, 0)])
_uv = me_cube_061.uv_layers.new(name='UVMap')
_uv.uv.foreach_set('vector', [0.7188, 0.5, 0.7812, 0.5, 0.7812, 0.75, 0.7188, 0.75, 0.125, 0.5, 0.375, 0.5, 0.375, 0.75, 0.125, 0.75, 0.375, 0.75, 0.5312, 0.75, 0.625, 0.8438, 0.625, 0.9062, 0.5312, 1.0, 0.375, 1.0, 0.375, 0.5, 0.5312, 0.5, 0.5312, 0.75, 0.375, 0.75, 0.7188, 0.5, 0.7188, 0.75, 0.5312, 0.75, 0.5312, 0.5, 0.375, 0.0, 0.5312, 0.0, 0.5312, 0.25, 0.375, 0.25, 0.625, 0.0, 0.625, 0.25, 0.5312, 0.25, 0.5312, 0.0, 0.375, 0.25, 0.5312, 0.25, 0.625, 0.3438, 0.625, 0.4062, 0.5312, 0.5, 0.375, 0.5])
me_cube_061.materials.append(mat_material)
me_cube_061.use_remesh_preserve_volume = False
me_cube_061.use_remesh_preserve_attributes = False
me_cube_061.use_mirror_vertex_groups = False
me_cube_061.update()
me_cube_062 = bpy.data.meshes.new('Cube.062')
me_cube_062.from_pydata([(1.0, 1.0, 1.0), (1.0, 1.0, -1.0), (1.0, -1.0, 1.0), (1.0, -1.0, -1.0), (-1.0, 1.0, 1.0), (-1.0, 1.0, -1.0), (-1.0, -1.0, 1.0), (-1.0, -1.0, -1.0), (0.5, 1.0, 0.0), (-0.5, -1.0, 0.0), (0.5, -1.0, 0.0), (-0.5, 1.0, 0.0)], [], [(0, 4, 6, 2), (10, 2, 6, 9), (9, 6, 4, 11), (5, 1, 3, 7), (8, 0, 2, 10), (11, 4, 0, 8), (5, 11, 8, 1), (1, 8, 10, 3), (7, 9, 11, 5), (3, 10, 9, 7)])
_uv = me_cube_062.uv_layers.new(name='UVMap')
_uv.uv.foreach_set('vector', [0.625, 0.5, 0.875, 0.5, 0.875, 0.75, 0.625, 0.75, 0.5, 0.75, 0.625, 0.75, 0.625, 1.0, 0.5, 1.0, 0.5, 0.0, 0.625, 0.0, 0.625, 0.25, 0.5, 0.25, 0.125, 0.5, 0.375, 0.5, 0.375, 0.75, 0.125, 0.75, 0.5, 0.5, 0.625, 0.5, 0.625, 0.75, 0.5, 0.75, 0.5, 0.25, 0.625, 0.25, 0.625, 0.5, 0.5, 0.5, 0.375, 0.25, 0.5, 0.25, 0.5, 0.5, 0.375, 0.5, 0.375, 0.5, 0.5, 0.5, 0.5, 0.75, 0.375, 0.75, 0.375, 0.0, 0.5, 0.0, 0.5, 0.25, 0.375, 0.25, 0.375, 0.75, 0.5, 0.75, 0.5, 1.0, 0.375, 1.0])
me_cube_062.materials.append(mat_material)
me_cube_062.use_remesh_preserve_volume = False
me_cube_062.use_remesh_preserve_attributes = False
me_cube_062.use_mirror_vertex_groups = False
me_cube_062.update()
me_cube_063 = bpy.data.meshes.new('Cube.063')
me_cube_063.from_pydata([(1.0, 1.0, 1.0), (1.0, 1.0, -1.0), (1.0, -1.0, 1.0), (1.0, -1.0, -1.0), (-1.0, 1.0, 1.0), (-1.0, 1.0, -1.0), (-1.0, -1.0, 1.0), (-1.0, -1.0, -1.0)], [], [(0, 4, 6, 2), (3, 2, 6, 7), (7, 6, 4, 5), (5, 1, 3, 7), (1, 0, 2, 3), (5, 4, 0, 1)])
_uv = me_cube_063.uv_layers.new(name='UVMap')
_uv.uv.foreach_set('vector', [0.625, 0.5, 0.875, 0.5, 0.875, 0.75, 0.625, 0.75, 0.375, 0.75, 0.625, 0.75, 0.625, 1.0, 0.375, 1.0, 0.375, 0.0, 0.625, 0.0, 0.625, 0.25, 0.375, 0.25, 0.125, 0.5, 0.375, 0.5, 0.375, 0.75, 0.125, 0.75, 0.375, 0.5, 0.625, 0.5, 0.625, 0.75, 0.375, 0.75, 0.375, 0.25, 0.625, 0.25, 0.625, 0.5, 0.375, 0.5])
me_cube_063.materials.append(mat_material)
me_cube_063.use_remesh_preserve_volume = False
me_cube_063.use_remesh_preserve_attributes = False
me_cube_063.use_mirror_vertex_groups = False
me_cube_063.update()
me_cube_064 = bpy.data.meshes.new('Cube.064')
me_cube_064.from_pydata([(1.0, 1.0, 1.0), (1.0, 1.0, -1.0), (1.0, -1.0, 1.0), (1.0, -1.0, -1.0), (-1.0, 1.0, 1.0), (-1.0, 1.0, -1.0), (-1.0, -1.0, 1.0), (-1.0, -1.0, -1.0)], [], [(0, 4, 6, 2), (3, 2, 6, 7), (7, 6, 4, 5), (5, 1, 3, 7), (1, 0, 2, 3), (5, 4, 0, 1)])
_uv = me_cube_064.uv_layers.new(name='UVMap')
_uv.uv.foreach_set('vector', [0.625, 0.5, 0.875, 0.5, 0.875, 0.75, 0.625, 0.75, 0.375, 0.75, 0.625, 0.75, 0.625, 1.0, 0.375, 1.0, 0.375, 0.0, 0.625, 0.0, 0.625, 0.25, 0.375, 0.25, 0.125, 0.5, 0.375, 0.5, 0.375, 0.75, 0.125, 0.75, 0.375, 0.5, 0.625, 0.5, 0.625, 0.75, 0.375, 0.75, 0.375, 0.25, 0.625, 0.25, 0.625, 0.5, 0.375, 0.5])
me_cube_064.materials.append(mat_material)
me_cube_064.use_remesh_preserve_volume = False
me_cube_064.use_remesh_preserve_attributes = False
me_cube_064.use_mirror_vertex_groups = False
me_cube_064.update()
me_cube_065 = bpy.data.meshes.new('Cube.065')
me_cube_065.from_pydata([(1.0, 1.0, 1.0), (1.0, 1.0, -1.0), (1.0, -1.0, 1.0), (1.0, -1.0, -1.0), (-1.0, 1.0, 1.0), (-1.0, 1.0, -1.0), (-1.0, -1.0, 1.0), (-1.0, -1.0, -1.0)], [], [(0, 4, 6, 2), (3, 2, 6, 7), (7, 6, 4, 5), (5, 1, 3, 7), (1, 0, 2, 3), (5, 4, 0, 1)])
_uv = me_cube_065.uv_layers.new(name='UVMap')
_uv.uv.foreach_set('vector', [0.625, 0.5, 0.875, 0.5, 0.875, 0.75, 0.625, 0.75, 0.375, 0.75, 0.625, 0.75, 0.625, 1.0, 0.375, 1.0, 0.375, 0.0, 0.625, 0.0, 0.625, 0.25, 0.375, 0.25, 0.125, 0.5, 0.375, 0.5, 0.375, 0.75, 0.125, 0.75, 0.375, 0.5, 0.625, 0.5, 0.625, 0.75, 0.375, 0.75, 0.375, 0.25, 0.625, 0.25, 0.625, 0.5, 0.375, 0.5])
me_cube_065.materials.append(mat_material)
me_cube_065.use_remesh_preserve_volume = False
me_cube_065.use_remesh_preserve_attributes = False
me_cube_065.use_mirror_vertex_groups = False
me_cube_065.update()
me_cube_066 = bpy.data.meshes.new('Cube.066')
me_cube_066.from_pydata([(1.0, 1.0, 1.0), (1.0, 1.0, -1.0), (1.0, -1.0, 1.0), (1.0, -1.0, -1.0), (-1.0, 1.0, 1.0), (-1.0, 1.0, -1.0), (-1.0, -1.0, 1.0), (-1.0, -1.0, -1.0)], [], [(0, 4, 6, 2), (3, 2, 6, 7), (7, 6, 4, 5), (5, 1, 3, 7), (1, 0, 2, 3), (5, 4, 0, 1)])
_uv = me_cube_066.uv_layers.new(name='UVMap')
_uv.uv.foreach_set('vector', [0.625, 0.5, 0.875, 0.5, 0.875, 0.75, 0.625, 0.75, 0.375, 0.75, 0.625, 0.75, 0.625, 1.0, 0.375, 1.0, 0.375, 0.0, 0.625, 0.0, 0.625, 0.25, 0.375, 0.25, 0.125, 0.5, 0.375, 0.5, 0.375, 0.75, 0.125, 0.75, 0.375, 0.5, 0.625, 0.5, 0.625, 0.75, 0.375, 0.75, 0.375, 0.25, 0.625, 0.25, 0.625, 0.5, 0.375, 0.5])
me_cube_066.materials.append(mat_material)
me_cube_066.use_remesh_preserve_volume = False
me_cube_066.use_remesh_preserve_attributes = False
me_cube_066.use_mirror_vertex_groups = False
me_cube_066.update()
me_cube_067 = bpy.data.meshes.new('Cube.067')
me_cube_067.from_pydata([(1.0, 1.0, 1.0), (1.0, 1.0, -1.0), (1.0, -1.0, 1.0), (1.0, -1.0, -1.0), (-1.0, 1.0, 1.0), (-1.0, 1.0, -1.0), (-1.0, -1.0, 1.0), (-1.0, -1.0, -1.0)], [], [(0, 4, 6, 2), (3, 2, 6, 7), (7, 6, 4, 5), (5, 1, 3, 7), (1, 0, 2, 3), (5, 4, 0, 1)])
_uv = me_cube_067.uv_layers.new(name='UVMap')
_uv.uv.foreach_set('vector', [0.625, 0.5, 0.875, 0.5, 0.875, 0.75, 0.625, 0.75, 0.375, 0.75, 0.625, 0.75, 0.625, 1.0, 0.375, 1.0, 0.375, 0.0, 0.625, 0.0, 0.625, 0.25, 0.375, 0.25, 0.125, 0.5, 0.375, 0.5, 0.375, 0.75, 0.125, 0.75, 0.375, 0.5, 0.625, 0.5, 0.625, 0.75, 0.375, 0.75, 0.375, 0.25, 0.625, 0.25, 0.625, 0.5, 0.375, 0.5])
me_cube_067.materials.append(mat_material)
me_cube_067.use_remesh_preserve_volume = False
me_cube_067.use_remesh_preserve_attributes = False
me_cube_067.use_mirror_vertex_groups = False
me_cube_067.update()
me_cube_068 = bpy.data.meshes.new('Cube.068')
me_cube_068.from_pydata([(1.0, 1.0, 1.0), (1.0, 1.0, -1.0), (1.0, -1.0, 1.0), (1.0, -1.0, -1.0), (-1.0, 1.0, 1.0), (-1.0, 1.0, -1.0), (-1.0, -1.0, 1.0), (-1.0, -1.0, -1.0)], [], [(0, 4, 6, 2), (3, 2, 6, 7), (7, 6, 4, 5), (5, 1, 3, 7), (1, 0, 2, 3), (5, 4, 0, 1)])
_uv = me_cube_068.uv_layers.new(name='UVMap')
_uv.uv.foreach_set('vector', [0.625, 0.5, 0.875, 0.5, 0.875, 0.75, 0.625, 0.75, 0.375, 0.75, 0.625, 0.75, 0.625, 1.0, 0.375, 1.0, 0.375, 0.0, 0.625, 0.0, 0.625, 0.25, 0.375, 0.25, 0.125, 0.5, 0.375, 0.5, 0.375, 0.75, 0.125, 0.75, 0.375, 0.5, 0.625, 0.5, 0.625, 0.75, 0.375, 0.75, 0.375, 0.25, 0.625, 0.25, 0.625, 0.5, 0.375, 0.5])
me_cube_068.materials.append(mat_material)
me_cube_068.use_remesh_preserve_volume = False
me_cube_068.use_remesh_preserve_attributes = False
me_cube_068.use_mirror_vertex_groups = False
me_cube_068.update()
me_cube_069 = bpy.data.meshes.new('Cube.069')
me_cube_069.from_pydata([(1.0, 1.0, 1.0), (1.0, 1.0, -1.0), (1.0, -1.0, 1.0), (1.0, -1.0, -1.0), (-1.0, 1.0, 1.0), (-1.0, 1.0, -1.0), (-1.0, -1.0, 1.0), (-1.0, -1.0, -1.0)], [], [(0, 4, 6, 2), (3, 2, 6, 7), (7, 6, 4, 5), (5, 1, 3, 7), (1, 0, 2, 3), (5, 4, 0, 1)])
_uv = me_cube_069.uv_layers.new(name='UVMap')
_uv.uv.foreach_set('vector', [0.625, 0.5, 0.875, 0.5, 0.875, 0.75, 0.625, 0.75, 0.375, 0.75, 0.625, 0.75, 0.625, 1.0, 0.375, 1.0, 0.375, 0.0, 0.625, 0.0, 0.625, 0.25, 0.375, 0.25, 0.125, 0.5, 0.375, 0.5, 0.375, 0.75, 0.125, 0.75, 0.375, 0.5, 0.625, 0.5, 0.625, 0.75, 0.375, 0.75, 0.375, 0.25, 0.625, 0.25, 0.625, 0.5, 0.375, 0.5])
me_cube_069.materials.append(mat_material)
me_cube_069.use_remesh_preserve_volume = False
me_cube_069.use_remesh_preserve_attributes = False
me_cube_069.use_mirror_vertex_groups = False
me_cube_069.update()
me_cube_070 = bpy.data.meshes.new('Cube.070')
me_cube_070.from_pydata([(1.0, 1.0, -1.0), (1.0, -1.0, -1.0), (-1.0, 1.0, -1.0), (-1.0, -1.0, -1.0), (0.25, 1.0, 1.0), (1.0, 1.0, 0.25), (1.0, -1.0, 0.25), (0.25, -1.0, 1.0), (-1.0, 1.0, 0.25), (-0.25, 1.0, 1.0), (-0.25, -1.0, 1.0), (-1.0, -1.0, 0.25)], [], [(4, 9, 10, 7), (2, 0, 1, 3), (1, 6, 7, 10, 11, 3), (0, 5, 6, 1), (4, 7, 6, 5), (3, 11, 8, 2), (10, 9, 8, 11), (2, 8, 9, 4, 5, 0)])
_uv = me_cube_070.uv_layers.new(name='UVMap')
_uv.uv.foreach_set('vector', [0.7188, 0.5, 0.7812, 0.5, 0.7812, 0.75, 0.7188, 0.75, 0.125, 0.5, 0.375, 0.5, 0.375, 0.75, 0.125, 0.75, 0.375, 0.75, 0.5312, 0.75, 0.625, 0.8438, 0.625, 0.9062, 0.5312, 1.0, 0.375, 1.0, 0.375, 0.5, 0.5312, 0.5, 0.5312, 0.75, 0.375, 0.75, 0.7188, 0.5, 0.7188, 0.75, 0.5312, 0.75, 0.5312, 0.5, 0.375, 0.0, 0.5312, 0.0, 0.5312, 0.25, 0.375, 0.25, 0.625, 0.0, 0.625, 0.25, 0.5312, 0.25, 0.5312, 0.0, 0.375, 0.25, 0.5312, 0.25, 0.625, 0.3438, 0.625, 0.4062, 0.5312, 0.5, 0.375, 0.5])
me_cube_070.materials.append(mat_material)
me_cube_070.use_remesh_preserve_volume = False
me_cube_070.use_remesh_preserve_attributes = False
me_cube_070.use_mirror_vertex_groups = False
me_cube_070.update()
me_cube_071 = bpy.data.meshes.new('Cube.071')
me_cube_071.from_pydata([(1.0, 1.0, -1.0), (1.0, -1.0, -1.0), (-1.0, 1.0, -1.0), (-1.0, -1.0, -1.0), (0.25, 1.0, 1.0), (1.0, 1.0, 0.25), (1.0, -1.0, 0.25), (0.25, -1.0, 1.0), (-1.0, 1.0, 0.25), (-0.25, 1.0, 1.0), (-0.25, -1.0, 1.0), (-1.0, -1.0, 0.25)], [], [(4, 9, 10, 7), (2, 0, 1, 3), (1, 6, 7, 10, 11, 3), (0, 5, 6, 1), (4, 7, 6, 5), (3, 11, 8, 2), (10, 9, 8, 11), (2, 8, 9, 4, 5, 0)])
_uv = me_cube_071.uv_layers.new(name='UVMap')
_uv.uv.foreach_set('vector', [0.7188, 0.5, 0.7812, 0.5, 0.7812, 0.75, 0.7188, 0.75, 0.125, 0.5, 0.375, 0.5, 0.375, 0.75, 0.125, 0.75, 0.375, 0.75, 0.5312, 0.75, 0.625, 0.8438, 0.625, 0.9062, 0.5312, 1.0, 0.375, 1.0, 0.375, 0.5, 0.5312, 0.5, 0.5312, 0.75, 0.375, 0.75, 0.7188, 0.5, 0.7188, 0.75, 0.5312, 0.75, 0.5312, 0.5, 0.375, 0.0, 0.5312, 0.0, 0.5312, 0.25, 0.375, 0.25, 0.625, 0.0, 0.625, 0.25, 0.5312, 0.25, 0.5312, 0.0, 0.375, 0.25, 0.5312, 0.25, 0.625, 0.3438, 0.625, 0.4062, 0.5312, 0.5, 0.375, 0.5])
me_cube_071.materials.append(mat_material)
me_cube_071.use_remesh_preserve_volume = False
me_cube_071.use_remesh_preserve_attributes = False
me_cube_071.use_mirror_vertex_groups = False
me_cube_071.update()
me_cube_072 = bpy.data.meshes.new('Cube.072')
me_cube_072.from_pydata([(1.0, 1.0, -1.0), (1.0, -1.0, -1.0), (-1.0, 1.0, -1.0), (-1.0, -1.0, -1.0), (0.25, 1.0, 1.0), (1.0, 1.0, 0.25), (1.0, -1.0, 0.25), (0.25, -1.0, 1.0), (-1.0, 1.0, 0.25), (-0.25, 1.0, 1.0), (-0.25, -1.0, 1.0), (-1.0, -1.0, 0.25)], [], [(4, 9, 10, 7), (2, 0, 1, 3), (1, 6, 7, 10, 11, 3), (0, 5, 6, 1), (4, 7, 6, 5), (3, 11, 8, 2), (10, 9, 8, 11), (2, 8, 9, 4, 5, 0)])
_uv = me_cube_072.uv_layers.new(name='UVMap')
_uv.uv.foreach_set('vector', [0.7188, 0.5, 0.7812, 0.5, 0.7812, 0.75, 0.7188, 0.75, 0.125, 0.5, 0.375, 0.5, 0.375, 0.75, 0.125, 0.75, 0.375, 0.75, 0.5312, 0.75, 0.625, 0.8438, 0.625, 0.9062, 0.5312, 1.0, 0.375, 1.0, 0.375, 0.5, 0.5312, 0.5, 0.5312, 0.75, 0.375, 0.75, 0.7188, 0.5, 0.7188, 0.75, 0.5312, 0.75, 0.5312, 0.5, 0.375, 0.0, 0.5312, 0.0, 0.5312, 0.25, 0.375, 0.25, 0.625, 0.0, 0.625, 0.25, 0.5312, 0.25, 0.5312, 0.0, 0.375, 0.25, 0.5312, 0.25, 0.625, 0.3438, 0.625, 0.4062, 0.5312, 0.5, 0.375, 0.5])
me_cube_072.materials.append(mat_material)
me_cube_072.use_remesh_preserve_volume = False
me_cube_072.use_remesh_preserve_attributes = False
me_cube_072.use_mirror_vertex_groups = False
me_cube_072.update()
me_cube_073 = bpy.data.meshes.new('Cube.073')
me_cube_073.from_pydata([(1.0, 1.0, 1.0), (1.0, 1.0, -1.0), (1.0, -1.0, 1.0), (1.0, -1.0, -1.0), (-1.0, 1.0, 1.0), (-1.0, 1.0, -1.0), (-1.0, -1.0, 1.0), (-1.0, -1.0, -1.0), (0.5, 1.0, 0.0), (-0.5, -1.0, 0.0), (0.5, -1.0, 0.0), (-0.5, 1.0, 0.0)], [], [(0, 4, 6, 2), (10, 2, 6, 9), (9, 6, 4, 11), (5, 1, 3, 7), (8, 0, 2, 10), (11, 4, 0, 8), (5, 11, 8, 1), (1, 8, 10, 3), (7, 9, 11, 5), (3, 10, 9, 7)])
_uv = me_cube_073.uv_layers.new(name='UVMap')
_uv.uv.foreach_set('vector', [0.625, 0.5, 0.875, 0.5, 0.875, 0.75, 0.625, 0.75, 0.5, 0.75, 0.625, 0.75, 0.625, 1.0, 0.5, 1.0, 0.5, 0.0, 0.625, 0.0, 0.625, 0.25, 0.5, 0.25, 0.125, 0.5, 0.375, 0.5, 0.375, 0.75, 0.125, 0.75, 0.5, 0.5, 0.625, 0.5, 0.625, 0.75, 0.5, 0.75, 0.5, 0.25, 0.625, 0.25, 0.625, 0.5, 0.5, 0.5, 0.375, 0.25, 0.5, 0.25, 0.5, 0.5, 0.375, 0.5, 0.375, 0.5, 0.5, 0.5, 0.5, 0.75, 0.375, 0.75, 0.375, 0.0, 0.5, 0.0, 0.5, 0.25, 0.375, 0.25, 0.375, 0.75, 0.5, 0.75, 0.5, 1.0, 0.375, 1.0])
me_cube_073.materials.append(mat_material)
me_cube_073.use_remesh_preserve_volume = False
me_cube_073.use_remesh_preserve_attributes = False
me_cube_073.use_mirror_vertex_groups = False
me_cube_073.update()
me_cube_074 = bpy.data.meshes.new('Cube.074')
me_cube_074.from_pydata([(1.0, 1.0, 1.0), (1.0, 1.0, -1.0), (1.0, -1.0, 1.0), (1.0, -1.0, -1.0), (-1.0, 1.0, 1.0), (-1.0, 1.0, -1.0), (-1.0, -1.0, 1.0), (-1.0, -1.0, -1.0), (0.5, 1.0, 0.0), (-0.5, -1.0, 0.0), (0.5, -1.0, 0.0), (-0.5, 1.0, 0.0)], [], [(0, 4, 6, 2), (10, 2, 6, 9), (9, 6, 4, 11), (5, 1, 3, 7), (8, 0, 2, 10), (11, 4, 0, 8), (5, 11, 8, 1), (1, 8, 10, 3), (7, 9, 11, 5), (3, 10, 9, 7)])
_uv = me_cube_074.uv_layers.new(name='UVMap')
_uv.uv.foreach_set('vector', [0.625, 0.5, 0.875, 0.5, 0.875, 0.75, 0.625, 0.75, 0.5, 0.75, 0.625, 0.75, 0.625, 1.0, 0.5, 1.0, 0.5, 0.0, 0.625, 0.0, 0.625, 0.25, 0.5, 0.25, 0.125, 0.5, 0.375, 0.5, 0.375, 0.75, 0.125, 0.75, 0.5, 0.5, 0.625, 0.5, 0.625, 0.75, 0.5, 0.75, 0.5, 0.25, 0.625, 0.25, 0.625, 0.5, 0.5, 0.5, 0.375, 0.25, 0.5, 0.25, 0.5, 0.5, 0.375, 0.5, 0.375, 0.5, 0.5, 0.5, 0.5, 0.75, 0.375, 0.75, 0.375, 0.0, 0.5, 0.0, 0.5, 0.25, 0.375, 0.25, 0.375, 0.75, 0.5, 0.75, 0.5, 1.0, 0.375, 1.0])
me_cube_074.materials.append(mat_material)
me_cube_074.use_remesh_preserve_volume = False
me_cube_074.use_remesh_preserve_attributes = False
me_cube_074.use_mirror_vertex_groups = False
me_cube_074.update()
me_cube_075 = bpy.data.meshes.new('Cube.075')
me_cube_075.from_pydata([(1.0, 1.0, 1.0), (1.0, 1.0, -1.0), (1.0, -1.0, 1.0), (1.0, -1.0, -1.0), (-1.0, 1.0, 1.0), (-1.0, 1.0, -1.0), (-1.0, -1.0, 1.0), (-1.0, -1.0, -1.0), (0.5, 1.0, 0.0), (-0.5, -1.0, 0.0), (0.5, -1.0, 0.0), (-0.5, 1.0, 0.0)], [], [(0, 4, 6, 2), (10, 2, 6, 9), (9, 6, 4, 11), (5, 1, 3, 7), (8, 0, 2, 10), (11, 4, 0, 8), (5, 11, 8, 1), (1, 8, 10, 3), (7, 9, 11, 5), (3, 10, 9, 7)])
_uv = me_cube_075.uv_layers.new(name='UVMap')
_uv.uv.foreach_set('vector', [0.625, 0.5, 0.875, 0.5, 0.875, 0.75, 0.625, 0.75, 0.5, 0.75, 0.625, 0.75, 0.625, 1.0, 0.5, 1.0, 0.5, 0.0, 0.625, 0.0, 0.625, 0.25, 0.5, 0.25, 0.125, 0.5, 0.375, 0.5, 0.375, 0.75, 0.125, 0.75, 0.5, 0.5, 0.625, 0.5, 0.625, 0.75, 0.5, 0.75, 0.5, 0.25, 0.625, 0.25, 0.625, 0.5, 0.5, 0.5, 0.375, 0.25, 0.5, 0.25, 0.5, 0.5, 0.375, 0.5, 0.375, 0.5, 0.5, 0.5, 0.5, 0.75, 0.375, 0.75, 0.375, 0.0, 0.5, 0.0, 0.5, 0.25, 0.375, 0.25, 0.375, 0.75, 0.5, 0.75, 0.5, 1.0, 0.375, 1.0])
me_cube_075.materials.append(mat_material)
me_cube_075.use_remesh_preserve_volume = False
me_cube_075.use_remesh_preserve_attributes = False
me_cube_075.use_mirror_vertex_groups = False
me_cube_075.update()

# ---- objects
ob_cube_002 = bpy.data.objects.new('Cube.002', me_cube_002)
ob_cube_003 = bpy.data.objects.new('Cube.003', me_cube_003)
ob_cube_004 = bpy.data.objects.new('Cube.004', me_cube_004)
ob_cube_001 = bpy.data.objects.new('Cube.001', me_cube_005)
ob_cube_006 = bpy.data.objects.new('Cube.006', me_cube_007)
ob_cube_009 = bpy.data.objects.new('Cube.009', me_cube_010)
ob_cube_010 = bpy.data.objects.new('Cube.010', me_cube_012)
ob_cube_013 = bpy.data.objects.new('Cube.013', me_cube_015)
ob_cube_014 = bpy.data.objects.new('Cube.014', me_cube_016)
ob_cube_017 = bpy.data.objects.new('Cube.017', me_cube_019)
ob_cube_005 = bpy.data.objects.new('Cube.005', me_cube_020)
ob_cube_007 = bpy.data.objects.new('Cube.007', me_cube_021)
ob_cube_011 = bpy.data.objects.new('Cube.011', me_cube_022)
ob_cube_008 = bpy.data.objects.new('Cube.008', me_cube_023)
ob_cube_012 = bpy.data.objects.new('Cube.012', me_cube_024)
ob_cube_015 = bpy.data.objects.new('Cube.015', me_cube_025)
ob_cube_018 = bpy.data.objects.new('Cube.018', me_cube_027)
ob_cube_019 = bpy.data.objects.new('Cube.019', me_cube_028)
ob_cube_020 = bpy.data.objects.new('Cube.020', me_cube_029)
ob_cube_021 = bpy.data.objects.new('Cube.021', me_cube_030)
ob_cube_022 = bpy.data.objects.new('Cube.022', me_cube_031)
ob_cube_023 = bpy.data.objects.new('Cube.023', me_cube_032)
ob_cube_024 = bpy.data.objects.new('Cube.024', me_cube_033)
ob_cube_025 = bpy.data.objects.new('Cube.025', me_cube_034)
ob_cube_027 = bpy.data.objects.new('Cube.027', me_cube_036)
ob_cube_028 = bpy.data.objects.new('Cube.028', me_cube_037)
ob_cube_029 = bpy.data.objects.new('Cube.029', me_cube_038)
ob_cube_030 = bpy.data.objects.new('Cube.030', me_cube_039)
ob_cube_031 = bpy.data.objects.new('Cube.031', me_cube_040)
ob_cube_032 = bpy.data.objects.new('Cube.032', me_cube_041)
ob_cube_033 = bpy.data.objects.new('Cube.033', me_cube_042)
ob_cube_016 = bpy.data.objects.new('Cube.016', me_cube_043)
ob_cube_034 = bpy.data.objects.new('Cube.034', me_cube_044)
ob_cube_035 = bpy.data.objects.new('Cube.035', me_cube_045)
ob_cube_036 = bpy.data.objects.new('Cube.036', me_cube_046)
ob_cube_037 = bpy.data.objects.new('Cube.037', me_cube_047)
ob_cube_038 = bpy.data.objects.new('Cube.038', me_cube_048)
ob_cube_039 = bpy.data.objects.new('Cube.039', me_cube_049)
ob_cube_040 = bpy.data.objects.new('Cube.040', me_cube_050)
ob_cube_041 = bpy.data.objects.new('Cube.041', me_cube_051)
ob_cube_042 = bpy.data.objects.new('Cube.042', me_cube_052)
ob_cube_043 = bpy.data.objects.new('Cube.043', me_cube_053)
ob_cube_044 = bpy.data.objects.new('Cube.044', me_cube_054)
ob_cube_045 = bpy.data.objects.new('Cube.045', me_cube_055)
ob_cube_046 = bpy.data.objects.new('Cube.046', me_cube_056)
ob_cube_047 = bpy.data.objects.new('Cube.047', me_cube_057)
ob_cube_048 = bpy.data.objects.new('Cube.048', me_cube_058)
ob_cube_049 = bpy.data.objects.new('Cube.049', me_cube_059)
ob_cube_050 = bpy.data.objects.new('Cube.050', me_cube_060)
ob_cube_051 = bpy.data.objects.new('Cube.051', me_cube_061)
ob_cube_052 = bpy.data.objects.new('Cube.052', me_cube_062)
ob_cube_053 = bpy.data.objects.new('Cube.053', me_cube_063)
ob_cube_054 = bpy.data.objects.new('Cube.054', me_cube_064)
ob_cube_055 = bpy.data.objects.new('Cube.055', me_cube_065)
ob_cube_056 = bpy.data.objects.new('Cube.056', me_cube_066)
ob_cube_057 = bpy.data.objects.new('Cube.057', me_cube_067)
ob_cube_058 = bpy.data.objects.new('Cube.058', me_cube_068)
ob_cube_059 = bpy.data.objects.new('Cube.059', me_cube_069)
ob_cube_060 = bpy.data.objects.new('Cube.060', me_cube_070)
ob_cube_061 = bpy.data.objects.new('Cube.061', me_cube_071)
ob_cube_062 = bpy.data.objects.new('Cube.062', me_cube_072)
ob_cube_063 = bpy.data.objects.new('Cube.063', me_cube_073)
ob_cube_064 = bpy.data.objects.new('Cube.064', me_cube_074)
ob_cube_065 = bpy.data.objects.new('Cube.065', me_cube_075)

# ---- transforms, parenting, visibility, modifiers, constraints
ob_cube_002.location = (0.0, -0.1738, 0.0)
ob_cube_002.scale = (0.75, 0.75, 7.8)
ob_cube_002.lock_rotations_4d = False
ob_cube_002.empty_display_type = 'ARROWS'
ob_cube_002.lineart.crease_threshold = 0.0
ob_cube_003.location = (0.0, -5.17, -7.0)
ob_cube_003.scale = (0.5, 4.25, 0.75)
ob_cube_003.lock_rotations_4d = False
ob_cube_003.empty_display_type = 'ARROWS'
ob_cube_003.lineart.crease_threshold = 0.0
ob_cube_004.location = (0.0, -5.17, 7.0)
ob_cube_004.scale = (0.5, 4.25, 0.75)
ob_cube_004.lock_rotations_4d = False
ob_cube_004.empty_display_type = 'ARROWS'
ob_cube_004.lineart.crease_threshold = 0.0
ob_cube_001.location = (0.0, -5.17, 0.0)
ob_cube_001.scale = (0.25, 4.25, 6.3)
ob_cube_001.lock_rotations_4d = False
ob_cube_001.empty_display_type = 'ARROWS'
ob_cube_001.lineart.crease_threshold = 0.0
ob_cube_006.location = (0.0, 9.826, 0.0)
ob_cube_006.scale = (0.75, 0.75, 7.8)
ob_cube_006.lock_rotations_4d = False
ob_cube_006.empty_display_type = 'ARROWS'
ob_cube_006.lineart.crease_threshold = 0.0
ob_cube_009.location = (0.0, 4.83, 0.0)
ob_cube_009.scale = (0.25, 4.25, 6.3)
ob_cube_009.lock_rotations_4d = False
ob_cube_009.empty_display_type = 'ARROWS'
ob_cube_009.lineart.crease_threshold = 0.0
ob_cube_010.location = (0.0, 19.83, 0.0)
ob_cube_010.scale = (0.75, 0.75, 7.8)
ob_cube_010.lock_rotations_4d = False
ob_cube_010.empty_display_type = 'ARROWS'
ob_cube_010.lineart.crease_threshold = 0.0
ob_cube_013.location = (0.0, 14.83, 0.0)
ob_cube_013.scale = (0.25, 4.25, 6.3)
ob_cube_013.lock_rotations_4d = False
ob_cube_013.empty_display_type = 'ARROWS'
ob_cube_013.lineart.crease_threshold = 0.0
ob_cube_014.location = (0.0, 29.83, 0.0)
ob_cube_014.scale = (0.75, 0.75, 7.8)
ob_cube_014.lock_rotations_4d = False
ob_cube_014.empty_display_type = 'ARROWS'
ob_cube_014.lineart.crease_threshold = 0.0
ob_cube_017.location = (0.0, 24.83, 0.0)
ob_cube_017.scale = (0.25, 4.25, 6.3)
ob_cube_017.lock_rotations_4d = False
ob_cube_017.empty_display_type = 'ARROWS'
ob_cube_017.lineart.crease_threshold = 0.0
ob_cube_005.location = (0.0, 4.83, -7.0)
ob_cube_005.scale = (0.5, 4.25, 0.75)
ob_cube_005.lock_rotations_4d = False
ob_cube_005.empty_display_type = 'ARROWS'
ob_cube_005.lineart.crease_threshold = 0.0
ob_cube_007.location = (0.0, 14.83, -7.0)
ob_cube_007.scale = (0.5, 4.25, 0.75)
ob_cube_007.lock_rotations_4d = False
ob_cube_007.empty_display_type = 'ARROWS'
ob_cube_007.lineart.crease_threshold = 0.0
ob_cube_011.location = (0.0, 24.83, -7.0)
ob_cube_011.scale = (0.5, 4.25, 0.75)
ob_cube_011.lock_rotations_4d = False
ob_cube_011.empty_display_type = 'ARROWS'
ob_cube_011.lineart.crease_threshold = 0.0
ob_cube_008.location = (0.0, 4.83, 7.0)
ob_cube_008.scale = (0.5, 4.25, 0.75)
ob_cube_008.lock_rotations_4d = False
ob_cube_008.empty_display_type = 'ARROWS'
ob_cube_008.lineart.crease_threshold = 0.0
ob_cube_012.location = (0.0, 14.83, 7.0)
ob_cube_012.scale = (0.5, 4.25, 0.75)
ob_cube_012.lock_rotations_4d = False
ob_cube_012.empty_display_type = 'ARROWS'
ob_cube_012.lineart.crease_threshold = 0.0
ob_cube_015.location = (0.0, 24.83, 7.0)
ob_cube_015.scale = (0.5, 4.25, 0.75)
ob_cube_015.lock_rotations_4d = False
ob_cube_015.empty_display_type = 'ARROWS'
ob_cube_015.lineart.crease_threshold = 0.0
ob_cube_018.location = (-9.997, 29.83, 0.0)
ob_cube_018.rotation_euler = (0.0, -0.0, 1.571)
ob_cube_018.scale = (0.75, 0.75, 7.8)
ob_cube_018.lock_rotations_4d = False
ob_cube_018.empty_display_type = 'ARROWS'
ob_cube_018.lineart.crease_threshold = 0.0
ob_cube_019.location = (-5.001, 29.83, -7.0)
ob_cube_019.rotation_euler = (0.0, -0.0, 1.571)
ob_cube_019.scale = (0.5, 4.25, 0.75)
ob_cube_019.lock_rotations_4d = False
ob_cube_019.empty_display_type = 'ARROWS'
ob_cube_019.lineart.crease_threshold = 0.0
ob_cube_020.location = (-5.001, 29.83, 7.0)
ob_cube_020.rotation_euler = (0.0, -0.0, 1.571)
ob_cube_020.scale = (0.5, 4.25, 0.75)
ob_cube_020.lock_rotations_4d = False
ob_cube_020.empty_display_type = 'ARROWS'
ob_cube_020.lineart.crease_threshold = 0.0
ob_cube_021.location = (-5.001, 29.83, 0.0)
ob_cube_021.rotation_euler = (0.0, -0.0, 1.571)
ob_cube_021.scale = (0.25, 4.25, 6.3)
ob_cube_021.lock_rotations_4d = False
ob_cube_021.empty_display_type = 'ARROWS'
ob_cube_021.lineart.crease_threshold = 0.0
ob_cube_022.location = (-20.0, 29.83, 0.0)
ob_cube_022.rotation_euler = (0.0, -0.0, 1.571)
ob_cube_022.scale = (0.75, 0.75, 7.8)
ob_cube_022.lock_rotations_4d = False
ob_cube_022.empty_display_type = 'ARROWS'
ob_cube_022.lineart.crease_threshold = 0.0
ob_cube_023.location = (-15.0, 29.83, 0.0)
ob_cube_023.rotation_euler = (0.0, -0.0, 1.571)
ob_cube_023.scale = (0.25, 4.25, 6.3)
ob_cube_023.lock_rotations_4d = False
ob_cube_023.empty_display_type = 'ARROWS'
ob_cube_023.lineart.crease_threshold = 0.0
ob_cube_024.location = (-30.0, 29.83, 0.0)
ob_cube_024.rotation_euler = (0.0, -0.0, 1.571)
ob_cube_024.scale = (0.75, 0.75, 7.8)
ob_cube_024.lock_rotations_4d = False
ob_cube_024.empty_display_type = 'ARROWS'
ob_cube_024.lineart.crease_threshold = 0.0
ob_cube_025.location = (-25.0, 29.83, 0.0)
ob_cube_025.rotation_euler = (0.0, -0.0, 1.571)
ob_cube_025.scale = (0.25, 4.25, 6.3)
ob_cube_025.lock_rotations_4d = False
ob_cube_025.empty_display_type = 'ARROWS'
ob_cube_025.lineart.crease_threshold = 0.0
ob_cube_027.location = (-35.0, 29.83, 0.0)
ob_cube_027.rotation_euler = (0.0, -0.0, 1.571)
ob_cube_027.scale = (0.25, 4.25, 6.3)
ob_cube_027.lock_rotations_4d = False
ob_cube_027.empty_display_type = 'ARROWS'
ob_cube_027.lineart.crease_threshold = 0.0
ob_cube_028.location = (-15.0, 29.83, -7.0)
ob_cube_028.rotation_euler = (0.0, -0.0, 1.571)
ob_cube_028.scale = (0.5, 4.25, 0.75)
ob_cube_028.lock_rotations_4d = False
ob_cube_028.empty_display_type = 'ARROWS'
ob_cube_028.lineart.crease_threshold = 0.0
ob_cube_029.location = (-25.0, 29.83, -7.0)
ob_cube_029.rotation_euler = (0.0, -0.0, 1.571)
ob_cube_029.scale = (0.5, 4.25, 0.75)
ob_cube_029.lock_rotations_4d = False
ob_cube_029.empty_display_type = 'ARROWS'
ob_cube_029.lineart.crease_threshold = 0.0
ob_cube_030.location = (-35.0, 29.83, -7.0)
ob_cube_030.rotation_euler = (0.0, -0.0, 1.571)
ob_cube_030.scale = (0.5, 4.25, 0.75)
ob_cube_030.lock_rotations_4d = False
ob_cube_030.empty_display_type = 'ARROWS'
ob_cube_030.lineart.crease_threshold = 0.0
ob_cube_031.location = (-15.0, 29.83, 7.0)
ob_cube_031.rotation_euler = (0.0, -0.0, 1.571)
ob_cube_031.scale = (0.5, 4.25, 0.75)
ob_cube_031.lock_rotations_4d = False
ob_cube_031.empty_display_type = 'ARROWS'
ob_cube_031.lineart.crease_threshold = 0.0
ob_cube_032.location = (-25.0, 29.83, 7.0)
ob_cube_032.rotation_euler = (0.0, -0.0, 1.571)
ob_cube_032.scale = (0.5, 4.25, 0.75)
ob_cube_032.lock_rotations_4d = False
ob_cube_032.empty_display_type = 'ARROWS'
ob_cube_032.lineart.crease_threshold = 0.0
ob_cube_033.location = (-35.0, 29.83, 7.0)
ob_cube_033.rotation_euler = (0.0, -0.0, 1.571)
ob_cube_033.scale = (0.5, 4.25, 0.75)
ob_cube_033.lock_rotations_4d = False
ob_cube_033.empty_display_type = 'ARROWS'
ob_cube_033.lineart.crease_threshold = 0.0
ob_cube_016.location = (-40.12, 29.82, -0.2404)
ob_cube_016.rotation_euler = (0.0, -0.0, -3.142)
ob_cube_016.scale = (0.75, 0.75, 7.8)
ob_cube_016.lock_rotations_4d = False
ob_cube_016.empty_display_type = 'ARROWS'
ob_cube_016.lineart.crease_threshold = 0.0
ob_cube_034.location = (-40.12, 19.82, -0.2404)
ob_cube_034.rotation_euler = (0.0, -0.0, -3.142)
ob_cube_034.scale = (0.75, 0.75, 7.8)
ob_cube_034.lock_rotations_4d = False
ob_cube_034.empty_display_type = 'ARROWS'
ob_cube_034.lineart.crease_threshold = 0.0
ob_cube_035.location = (-40.12, 24.82, -7.24)
ob_cube_035.rotation_euler = (0.0, -0.0, -3.142)
ob_cube_035.scale = (0.5, 4.25, 0.75)
ob_cube_035.lock_rotations_4d = False
ob_cube_035.empty_display_type = 'ARROWS'
ob_cube_035.lineart.crease_threshold = 0.0
ob_cube_036.location = (-40.12, 24.82, 6.76)
ob_cube_036.rotation_euler = (0.0, -0.0, -3.142)
ob_cube_036.scale = (0.5, 4.25, 0.75)
ob_cube_036.lock_rotations_4d = False
ob_cube_036.empty_display_type = 'ARROWS'
ob_cube_036.lineart.crease_threshold = 0.0
ob_cube_037.location = (-40.12, 24.82, -0.2404)
ob_cube_037.rotation_euler = (0.0, -0.0, -3.142)
ob_cube_037.scale = (0.25, 4.25, 6.3)
ob_cube_037.lock_rotations_4d = False
ob_cube_037.empty_display_type = 'ARROWS'
ob_cube_037.lineart.crease_threshold = 0.0
ob_cube_038.location = (-40.12, 9.82, -0.2404)
ob_cube_038.rotation_euler = (0.0, -0.0, -3.142)
ob_cube_038.scale = (0.75, 0.75, 7.8)
ob_cube_038.lock_rotations_4d = False
ob_cube_038.empty_display_type = 'ARROWS'
ob_cube_038.lineart.crease_threshold = 0.0
ob_cube_039.location = (-40.12, 14.82, -0.2404)
ob_cube_039.rotation_euler = (0.0, -0.0, -3.142)
ob_cube_039.scale = (0.25, 4.25, 6.3)
ob_cube_039.lock_rotations_4d = False
ob_cube_039.empty_display_type = 'ARROWS'
ob_cube_039.lineart.crease_threshold = 0.0
ob_cube_040.location = (-40.12, -0.1803, -0.2404)
ob_cube_040.rotation_euler = (0.0, -0.0, -3.142)
ob_cube_040.scale = (0.75, 0.75, 7.8)
ob_cube_040.lock_rotations_4d = False
ob_cube_040.empty_display_type = 'ARROWS'
ob_cube_040.lineart.crease_threshold = 0.0
ob_cube_041.location = (-40.12, 4.816, -0.2404)
ob_cube_041.rotation_euler = (0.0, -0.0, -3.142)
ob_cube_041.scale = (0.25, 4.25, 6.3)
ob_cube_041.lock_rotations_4d = False
ob_cube_041.empty_display_type = 'ARROWS'
ob_cube_041.lineart.crease_threshold = 0.0
ob_cube_042.location = (-40.12, -10.18, -0.2404)
ob_cube_042.rotation_euler = (0.0, -0.0, -3.142)
ob_cube_042.scale = (0.75, 0.75, 7.8)
ob_cube_042.lock_rotations_4d = False
ob_cube_042.empty_display_type = 'ARROWS'
ob_cube_042.lineart.crease_threshold = 0.0
ob_cube_043.location = (-40.12, -5.184, -0.2404)
ob_cube_043.rotation_euler = (0.0, -0.0, -3.142)
ob_cube_043.scale = (0.25, 4.25, 6.3)
ob_cube_043.lock_rotations_4d = False
ob_cube_043.empty_display_type = 'ARROWS'
ob_cube_043.lineart.crease_threshold = 0.0
ob_cube_044.location = (-40.12, 14.82, -7.24)
ob_cube_044.rotation_euler = (0.0, -0.0, -3.142)
ob_cube_044.scale = (0.5, 4.25, 0.75)
ob_cube_044.lock_rotations_4d = False
ob_cube_044.empty_display_type = 'ARROWS'
ob_cube_044.lineart.crease_threshold = 0.0
ob_cube_045.location = (-40.12, 4.816, -7.24)
ob_cube_045.rotation_euler = (0.0, -0.0, -3.142)
ob_cube_045.scale = (0.5, 4.25, 0.75)
ob_cube_045.lock_rotations_4d = False
ob_cube_045.empty_display_type = 'ARROWS'
ob_cube_045.lineart.crease_threshold = 0.0
ob_cube_046.location = (-40.12, -5.184, -7.24)
ob_cube_046.rotation_euler = (0.0, -0.0, -3.142)
ob_cube_046.scale = (0.5, 4.25, 0.75)
ob_cube_046.lock_rotations_4d = False
ob_cube_046.empty_display_type = 'ARROWS'
ob_cube_046.lineart.crease_threshold = 0.0
ob_cube_047.location = (-40.12, 14.82, 6.76)
ob_cube_047.rotation_euler = (0.0, -0.0, -3.142)
ob_cube_047.scale = (0.5, 4.25, 0.75)
ob_cube_047.lock_rotations_4d = False
ob_cube_047.empty_display_type = 'ARROWS'
ob_cube_047.lineart.crease_threshold = 0.0
ob_cube_048.location = (-40.12, 4.816, 6.76)
ob_cube_048.rotation_euler = (0.0, -0.0, -3.142)
ob_cube_048.scale = (0.5, 4.25, 0.75)
ob_cube_048.lock_rotations_4d = False
ob_cube_048.empty_display_type = 'ARROWS'
ob_cube_048.lineart.crease_threshold = 0.0
ob_cube_049.location = (-40.12, -5.184, 6.76)
ob_cube_049.rotation_euler = (0.0, -0.0, -3.142)
ob_cube_049.scale = (0.5, 4.25, 0.75)
ob_cube_049.lock_rotations_4d = False
ob_cube_049.empty_display_type = 'ARROWS'
ob_cube_049.lineart.crease_threshold = 0.0
ob_cube_050.location = (-30.12, -10.18, -0.2404)
ob_cube_050.rotation_euler = (0.0, -0.0, -1.571)
ob_cube_050.scale = (0.75, 0.75, 7.8)
ob_cube_050.lock_rotations_4d = False
ob_cube_050.empty_display_type = 'ARROWS'
ob_cube_050.lineart.crease_threshold = 0.0
ob_cube_051.location = (-35.12, -10.18, -7.24)
ob_cube_051.rotation_euler = (0.0, -0.0, -1.571)
ob_cube_051.scale = (0.5, 4.25, 0.75)
ob_cube_051.lock_rotations_4d = False
ob_cube_051.empty_display_type = 'ARROWS'
ob_cube_051.lineart.crease_threshold = 0.0
ob_cube_052.location = (-35.12, -10.18, 6.76)
ob_cube_052.rotation_euler = (0.0, -0.0, -1.571)
ob_cube_052.scale = (0.5, 4.25, 0.75)
ob_cube_052.lock_rotations_4d = False
ob_cube_052.empty_display_type = 'ARROWS'
ob_cube_052.lineart.crease_threshold = 0.0
ob_cube_053.location = (-35.12, -10.18, -0.2404)
ob_cube_053.rotation_euler = (0.0, -0.0, -1.571)
ob_cube_053.scale = (0.25, 4.25, 6.3)
ob_cube_053.lock_rotations_4d = False
ob_cube_053.empty_display_type = 'ARROWS'
ob_cube_053.lineart.crease_threshold = 0.0
ob_cube_054.location = (-20.12, -10.18, -0.2404)
ob_cube_054.rotation_euler = (0.0, -0.0, -1.571)
ob_cube_054.scale = (0.75, 0.75, 7.8)
ob_cube_054.lock_rotations_4d = False
ob_cube_054.empty_display_type = 'ARROWS'
ob_cube_054.lineart.crease_threshold = 0.0
ob_cube_055.location = (-25.12, -10.18, -0.2404)
ob_cube_055.rotation_euler = (0.0, -0.0, -1.571)
ob_cube_055.scale = (0.25, 4.25, 6.3)
ob_cube_055.lock_rotations_4d = False
ob_cube_055.empty_display_type = 'ARROWS'
ob_cube_055.lineart.crease_threshold = 0.0
ob_cube_056.location = (-10.12, -10.18, -0.2404)
ob_cube_056.rotation_euler = (0.0, -0.0, -1.571)
ob_cube_056.scale = (0.75, 0.75, 7.8)
ob_cube_056.lock_rotations_4d = False
ob_cube_056.empty_display_type = 'ARROWS'
ob_cube_056.lineart.crease_threshold = 0.0
ob_cube_057.location = (-15.12, -10.18, -0.2404)
ob_cube_057.rotation_euler = (0.0, -0.0, -1.571)
ob_cube_057.scale = (0.25, 4.25, 6.3)
ob_cube_057.lock_rotations_4d = False
ob_cube_057.empty_display_type = 'ARROWS'
ob_cube_057.lineart.crease_threshold = 0.0
ob_cube_058.location = (-0.1238, -10.18, -0.2404)
ob_cube_058.rotation_euler = (0.0, -0.0, -1.571)
ob_cube_058.scale = (0.75, 0.75, 7.8)
ob_cube_058.lock_rotations_4d = False
ob_cube_058.empty_display_type = 'ARROWS'
ob_cube_058.lineart.crease_threshold = 0.0
ob_cube_059.location = (-5.12, -10.18, -0.2404)
ob_cube_059.rotation_euler = (0.0, -0.0, -1.571)
ob_cube_059.scale = (0.25, 4.25, 6.3)
ob_cube_059.lock_rotations_4d = False
ob_cube_059.empty_display_type = 'ARROWS'
ob_cube_059.lineart.crease_threshold = 0.0
ob_cube_060.location = (-25.12, -10.18, -7.24)
ob_cube_060.rotation_euler = (0.0, -0.0, -1.571)
ob_cube_060.scale = (0.5, 4.25, 0.75)
ob_cube_060.lock_rotations_4d = False
ob_cube_060.empty_display_type = 'ARROWS'
ob_cube_060.lineart.crease_threshold = 0.0
ob_cube_061.location = (-15.12, -10.18, -7.24)
ob_cube_061.rotation_euler = (0.0, -0.0, -1.571)
ob_cube_061.scale = (0.5, 4.25, 0.75)
ob_cube_061.lock_rotations_4d = False
ob_cube_061.empty_display_type = 'ARROWS'
ob_cube_061.lineart.crease_threshold = 0.0
ob_cube_062.location = (-5.12, -10.18, -7.24)
ob_cube_062.rotation_euler = (0.0, -0.0, -1.571)
ob_cube_062.scale = (0.5, 4.25, 0.75)
ob_cube_062.lock_rotations_4d = False
ob_cube_062.empty_display_type = 'ARROWS'
ob_cube_062.lineart.crease_threshold = 0.0
ob_cube_063.location = (-25.12, -10.18, 6.76)
ob_cube_063.rotation_euler = (0.0, -0.0, -1.571)
ob_cube_063.scale = (0.5, 4.25, 0.75)
ob_cube_063.lock_rotations_4d = False
ob_cube_063.empty_display_type = 'ARROWS'
ob_cube_063.lineart.crease_threshold = 0.0
ob_cube_064.location = (-15.12, -10.18, 6.76)
ob_cube_064.rotation_euler = (0.0, -0.0, -1.571)
ob_cube_064.scale = (0.5, 4.25, 0.75)
ob_cube_064.lock_rotations_4d = False
ob_cube_064.empty_display_type = 'ARROWS'
ob_cube_064.lineart.crease_threshold = 0.0
ob_cube_065.location = (-5.12, -10.18, 6.76)
ob_cube_065.rotation_euler = (0.0, -0.0, -1.571)
ob_cube_065.scale = (0.5, 4.25, 0.75)
ob_cube_065.lock_rotations_4d = False
ob_cube_065.empty_display_type = 'ARROWS'
ob_cube_065.lineart.crease_threshold = 0.0

# ---- collection membership
col_collection.objects.link(ob_cube_002)
col_collection.objects.link(ob_cube_003)
col_collection.objects.link(ob_cube_004)
col_collection.objects.link(ob_cube_001)
col_collection.objects.link(ob_cube_006)
col_collection.objects.link(ob_cube_009)
col_collection.objects.link(ob_cube_010)
col_collection.objects.link(ob_cube_013)
col_collection.objects.link(ob_cube_014)
col_collection.objects.link(ob_cube_017)
col_collection.objects.link(ob_cube_005)
col_collection.objects.link(ob_cube_007)
col_collection.objects.link(ob_cube_011)
col_collection.objects.link(ob_cube_008)
col_collection.objects.link(ob_cube_012)
col_collection.objects.link(ob_cube_015)
col_collection.objects.link(ob_cube_018)
col_collection.objects.link(ob_cube_019)
col_collection.objects.link(ob_cube_020)
col_collection.objects.link(ob_cube_021)
col_collection.objects.link(ob_cube_022)
col_collection.objects.link(ob_cube_023)
col_collection.objects.link(ob_cube_024)
col_collection.objects.link(ob_cube_025)
col_collection.objects.link(ob_cube_027)
col_collection.objects.link(ob_cube_028)
col_collection.objects.link(ob_cube_029)
col_collection.objects.link(ob_cube_030)
col_collection.objects.link(ob_cube_031)
col_collection.objects.link(ob_cube_032)
col_collection.objects.link(ob_cube_033)
col_collection.objects.link(ob_cube_016)
col_collection.objects.link(ob_cube_034)
col_collection.objects.link(ob_cube_035)
col_collection.objects.link(ob_cube_036)
col_collection.objects.link(ob_cube_037)
col_collection.objects.link(ob_cube_038)
col_collection.objects.link(ob_cube_039)
col_collection.objects.link(ob_cube_040)
col_collection.objects.link(ob_cube_041)
col_collection.objects.link(ob_cube_042)
col_collection.objects.link(ob_cube_043)
col_collection.objects.link(ob_cube_044)
col_collection.objects.link(ob_cube_045)
col_collection.objects.link(ob_cube_046)
col_collection.objects.link(ob_cube_047)
col_collection.objects.link(ob_cube_048)
col_collection.objects.link(ob_cube_049)
col_collection.objects.link(ob_cube_050)
col_collection.objects.link(ob_cube_051)
col_collection.objects.link(ob_cube_052)
col_collection.objects.link(ob_cube_053)
col_collection.objects.link(ob_cube_054)
col_collection.objects.link(ob_cube_055)
col_collection.objects.link(ob_cube_056)
col_collection.objects.link(ob_cube_057)
col_collection.objects.link(ob_cube_058)
col_collection.objects.link(ob_cube_059)
col_collection.objects.link(ob_cube_060)
col_collection.objects.link(ob_cube_061)
col_collection.objects.link(ob_cube_062)
col_collection.objects.link(ob_cube_063)
col_collection.objects.link(ob_cube_064)
col_collection.objects.link(ob_cube_065)

# ---- scene / render settings (as saved in the file)
scene.frame_start = 1; scene.frame_end = 250; scene.frame_set(1)
scene.render.engine = 'BLENDER_EEVEE_NEXT'
scene.cycles.sampling_pattern = 'TABULATED_SOBOL'
scene.cycles.use_light_tree = False
scene.view_settings.view_transform = 'Filmic'
bpy.context.view_layer.update()

# ---- added for rendering (the .blend has no active camera and no usable light): camera, sun
cam_auto = bpy.data.cameras.new('AutoCamera')
cam_auto.lens = 50.0
cam_auto.sensor_width = 36.0
cam_auto.clip_end = 1000.0
ob_auto_camera = bpy.data.objects.new('AutoCamera', cam_auto)
scene.collection.objects.link(ob_auto_camera)
ob_auto_camera.location = (36.2678, -57.7711, 44.9425)
ob_auto_camera.rotation_euler = (1.09748, -7.21219e-08, 0.694738)
scene.camera = ob_auto_camera
light_auto_sun = bpy.data.lights.new('AutoSun', 'SUN')
light_auto_sun.energy = 3.0
light_auto_sun.angle = 0.0523599
ob_auto_sun = bpy.data.objects.new('AutoSun', light_auto_sun)
scene.collection.objects.link(ob_auto_sun)
ob_auto_sun.rotation_euler = (0.872665, 0.174533, 0.523599)
bpy.context.view_layer.update()
